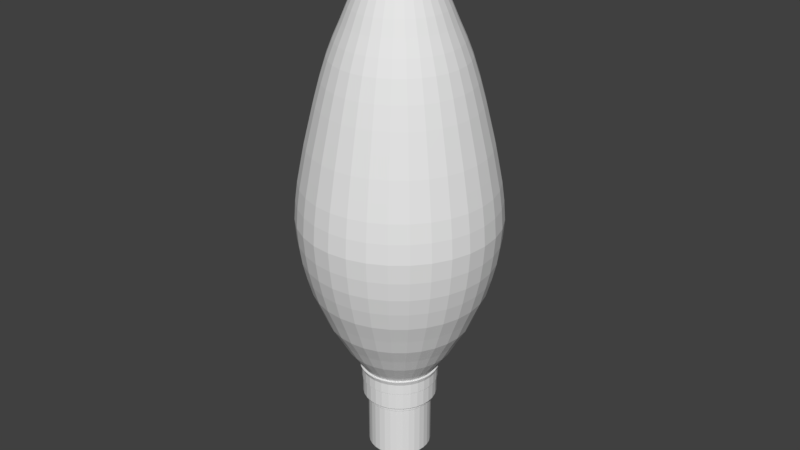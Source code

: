 # Source: light_bulb_pointy_.blend  (saved by Blender 2.79.0; exported with 4.5.12 LTS)
import bpy
from mathutils import Matrix  # noqa: F401  (used for matrix-valued properties, if any)

bpy.ops.wm.read_factory_settings(use_empty=True)
scene = bpy.context.scene
scene.name = 'Scene'

# ---- collections
col_collection_1 = bpy.data.collections.new('Collection 1'); scene.collection.children.link(col_collection_1)

# ---- world
world_world = bpy.data.worlds.new('World'); scene.world = world_world
world_world.color = (0.05088, 0.05088, 0.05088)
world_world.use_sun_shadow = False
world_world.sun_shadow_jitter_overblur = 0.0
world_world.cycles.sampling_method = 'MANUAL'

# ---- meshes
me_filament = bpy.data.meshes.new('Filament')
me_filament.from_pydata([(0.0, -0.3566, 0.0), (-0.9511, -1.048, 0.0), (-0.5878, -2.166, 0.0), (0.5878, -2.166, 0.0), (0.9511, -1.048, 0.0)], [(1, 0), (2, 1), (3, 2), (4, 3), (0, 4)], [])
me_filament.use_remesh_preserve_volume = False
me_filament.use_remesh_preserve_attributes = False
me_filament.use_mirror_vertex_groups = False
me_filament.update()
me_cube = bpy.data.meshes.new('Cube')
me_cube.from_pydata([(-1.0, -0.6682, -2.88), (-1.0, 0.6676, -2.88), (-0.7173, 0.4788, 1.0), (1.0, -0.6682, -2.88), (1.0, 0.6676, -2.88), (0.7173, 0.4788, 1.0), (-1.0, 0.6676, -1.188), (1.0, 0.6676, -1.188), (-0.1699, -0.6137, -0.3451), (-0.1554, -0.5616, 0.1571), (0.1554, -0.5616, 0.1571), (0.1699, -0.6137, -0.3451), (-0.2634, 0.2634, 1.0), (0.2634, 0.2634, 1.0), (-0.2634, -0.2634, 1.0), (0.2634, -0.2634, 1.0), (-0.2634, 0.2634, 3.34), (0.2634, 0.2634, 3.34), (-0.2634, -0.2634, 3.34), (0.2634, -0.2634, 3.34), (-0.5123, 0.5123, 3.34), (0.5123, 0.5123, 3.34), (-0.5123, -0.5123, 3.34), (0.5123, -0.5123, 3.34), (-0.5123, 0.5123, 3.725), (0.5123, 0.5123, 3.725), (-0.5123, -0.5123, 3.725), (0.5123, -0.5123, 3.725), (-1.0, -0.6682, -1.188), (-0.7173, -0.4794, 1.0), (0.7173, -0.4794, 1.0), (1.0, -0.6682, -1.188), (-0.1699, 0.6097, -0.3451), (-0.1554, 0.5577, 0.1571), (0.1554, 0.5577, 0.1571), (0.1699, 0.6097, -0.3451)], [], [(28, 29, 2, 6), (7, 5, 30, 31), (30, 5, 13, 15), (3, 31, 28, 0), (4, 7, 31, 3), (1, 6, 7, 4), (0, 28, 6, 1), (13, 12, 16, 17), (2, 29, 14, 12), (29, 30, 15, 14), (5, 2, 12, 13), (19, 17, 21, 23), (15, 13, 17, 19), (12, 14, 18, 16), (14, 15, 19, 18), (22, 23, 27, 26), (16, 18, 22, 20), (18, 19, 23, 22), (17, 16, 20, 21), (25, 24, 26, 27), (21, 20, 24, 25), (23, 21, 25, 27), (20, 22, 26, 24), (2, 5, 34, 33), (11, 10, 34, 35), (8, 9, 29, 28), (9, 10, 30, 29), (10, 11, 31, 30), (11, 8, 28, 31), (2, 33, 32, 6), (9, 8, 32, 33), (8, 11, 35, 32), (10, 9, 33, 34), (6, 32, 35, 7), (7, 35, 34, 5)])
me_cube.use_remesh_preserve_volume = False
me_cube.use_remesh_preserve_attributes = False
me_cube.use_mirror_vertex_groups = False
me_cube.update()
me_cylinder = bpy.data.meshes.new('Cylinder')
me_cylinder.from_pydata([(0.0, 1.0, 0.7198), (0.0, 1.0, 1.0), (0.1951, 0.9808, 0.7198), (0.1951, 0.9808, 1.0), (0.3827, 0.9239, 0.7198), (0.3827, 0.9239, 1.0), (0.5556, 0.8315, 0.7198), (0.5556, 0.8315, 1.0), (0.7071, 0.7071, 0.7198), (0.7071, 0.7071, 1.0), (0.8315, 0.5556, 0.7198), (0.8315, 0.5556, 1.0), (0.9239, 0.3827, 0.7198), (0.9239, 0.3827, 1.0), (0.9808, 0.1951, 0.7198), (0.9808, 0.1951, 1.0), (1.0, 7.55e-08, 0.7198), (1.0, 7.55e-08, 1.0), (0.9808, -0.1951, 0.7198), (0.9808, -0.1951, 1.0), (0.9239, -0.3827, 0.7198), (0.9239, -0.3827, 1.0), (0.8315, -0.5556, 0.7198), (0.8315, -0.5556, 1.0), (0.7071, -0.7071, 0.7198), (0.7071, -0.7071, 1.0), (0.5556, -0.8315, 0.7198), (0.5556, -0.8315, 1.0), (0.3827, -0.9239, 0.7198), (0.3827, -0.9239, 1.0), (0.1951, -0.9808, 0.7198), (0.1951, -0.9808, 1.0), (-3.258e-07, -1.0, 0.7198), (-3.258e-07, -1.0, 1.0), (-0.1951, -0.9808, 0.7198), (-0.1951, -0.9808, 1.0), (-0.3827, -0.9239, 0.7198), (-0.3827, -0.9239, 1.0), (-0.5556, -0.8315, 0.7198), (-0.5556, -0.8315, 1.0), (-0.7071, -0.7071, 0.7198), (-0.7071, -0.7071, 1.0), (-0.8315, -0.5556, 0.7198), (-0.8315, -0.5556, 1.0), (-0.9239, -0.3827, 0.7198), (-0.9239, -0.3827, 1.0), (-0.9808, -0.1951, 0.7198), (-0.9808, -0.1951, 1.0), (-1.0, 9.656e-07, 0.7198), (-1.0, 9.656e-07, 1.0), (-0.9808, 0.1951, 0.7198), (-0.9808, 0.1951, 1.0), (-0.9239, 0.3827, 0.7198), (-0.9239, 0.3827, 1.0), (-0.8315, 0.5556, 0.7198), (-0.8315, 0.5556, 1.0), (-0.7071, 0.7071, 0.7198), (-0.7071, 0.7071, 1.0), (-0.5556, 0.8315, 0.7198), (-0.5556, 0.8315, 1.0), (-0.3827, 0.9239, 0.7198), (-0.3827, 0.9239, 1.0), (-0.1951, 0.9808, 0.7198), (-0.1951, 0.9808, 1.0), (2.611e-09, 0.978, 0.7198), (0.1908, 0.9592, 0.7198), (0.3743, 0.9036, 0.7198), (0.5434, 0.8132, 0.7198), (0.6916, 0.6916, 0.7198), (0.8132, 0.5434, 0.7198), (0.9036, 0.3743, 0.7198), (0.9592, 0.1908, 0.7198), (0.978, 8.01e-08, 0.7198), (0.9592, -0.1908, 0.7198), (0.9036, -0.3743, 0.7198), (0.8132, -0.5434, 0.7198), (0.6916, -0.6916, 0.7198), (0.5434, -0.8132, 0.7198), (0.3743, -0.9036, 0.7198), (0.1908, -0.9592, 0.7198), (-3.161e-07, -0.978, 0.7198), (-0.1908, -0.9592, 0.7198), (-0.3743, -0.9036, 0.7198), (-0.5434, -0.8132, 0.7198), (-0.6916, -0.6916, 0.7198), (-0.8132, -0.5434, 0.7198), (-0.9036, -0.3743, 0.7198), (-0.9592, -0.1908, 0.7198), (-0.978, 9.506e-07, 0.7198), (-0.9592, 0.1908, 0.7198), (-0.9036, 0.3743, 0.7198), (-0.8132, 0.5434, 0.7198), (-0.6916, 0.6916, 0.7198), (-0.5434, 0.8132, 0.7198), (-0.3743, 0.9036, 0.7198), (-0.1908, 0.9592, 0.7198), (3.094e-08, 0.978, 0.2469), (0.1908, 0.9592, 0.2469), (0.3743, 0.9036, 0.2469), (0.5434, 0.8132, 0.2469), (0.6916, 0.6916, 0.2469), (0.8132, 0.5434, 0.2469), (0.9036, 0.3743, 0.2469), (0.9592, 0.1908, 0.2469), (0.978, 8.01e-08, 0.2469), (0.9592, -0.1908, 0.2469), (0.9036, -0.3743, 0.2469), (0.8132, -0.5434, 0.2469), (0.6916, -0.6916, 0.2469), (0.5434, -0.8132, 0.2469), (0.3743, -0.9036, 0.2469), (0.1908, -0.9592, 0.2469), (-2.877e-07, -0.978, 0.2469), (-0.1908, -0.9592, 0.2469), (-0.3743, -0.9036, 0.2469), (-0.5434, -0.8132, 0.2469), (-0.6916, -0.6916, 0.2469), (-0.8132, -0.5434, 0.2469), (-0.9036, -0.3743, 0.2469), (-0.9592, -0.1908, 0.2469), (-0.978, 9.506e-07, 0.2469), (-0.9592, 0.1908, 0.2469), (-0.9036, 0.3743, 0.2469), (-0.8132, 0.5434, 0.2469), (-0.6916, 0.6916, 0.2469), (-0.5434, 0.8132, 0.2469), (-0.3743, 0.9036, 0.2469), (-0.1908, 0.9592, 0.2469), (3.889e-08, 0.8764, 0.2012), (0.171, 0.8596, 0.2012), (0.3354, 0.8097, 0.2012), (0.4869, 0.7287, 0.2012), (0.6197, 0.6197, 0.2012), (0.7287, 0.4869, 0.2012), (0.8097, 0.3354, 0.2012), (0.8596, 0.171, 0.2012), (0.8764, 1.043e-07, 0.2012), (0.8596, -0.171, 0.2012), (0.8097, -0.3354, 0.2012), (0.7287, -0.4869, 0.2012), (0.6197, -0.6197, 0.2012), (0.4869, -0.7287, 0.2012), (0.3354, -0.8097, 0.2012), (0.171, -0.8596, 0.2012), (-2.467e-07, -0.8764, 0.2012), (-0.171, -0.8596, 0.2012), (-0.3354, -0.8097, 0.2012), (-0.4869, -0.7287, 0.2012), (-0.6197, -0.6197, 0.2012), (-0.7287, -0.4869, 0.2012), (-0.8097, -0.3354, 0.2012), (-0.8596, -0.171, 0.2012), (-0.8764, 8.844e-07, 0.2012), (-0.8596, 0.171, 0.2012), (-0.8097, 0.3354, 0.2012), (-0.7287, 0.4869, 0.2012), (-0.6197, 0.6197, 0.2012), (-0.4869, 0.7287, 0.2012), (-0.3354, 0.8097, 0.2012), (-0.171, 0.8596, 0.2012), (3.889e-08, 0.8764, 0.1066), (0.171, 0.8596, 0.1066), (0.3354, 0.8097, 0.1066), (0.4869, 0.7287, 0.1066), (0.6197, 0.6197, 0.1066), (0.7287, 0.4869, 0.1066), (0.8097, 0.3354, 0.1066), (0.8596, 0.171, 0.1066), (0.8764, 1.043e-07, 0.1066), (0.8596, -0.171, 0.1066), (0.8097, -0.3354, 0.1066), (0.7287, -0.4869, 0.1066), (0.6197, -0.6197, 0.1066), (0.4869, -0.7287, 0.1066), (0.3354, -0.8097, 0.1066), (0.171, -0.8596, 0.1066), (-2.467e-07, -0.8764, 0.1066), (-0.171, -0.8596, 0.1066), (-0.3354, -0.8097, 0.1066), (-0.4869, -0.7287, 0.1066), (-0.6197, -0.6197, 0.1066), (-0.7287, -0.4869, 0.1066), (-0.8097, -0.3354, 0.1066), (-0.8596, -0.171, 0.1066), (-0.8764, 8.844e-07, 0.1066), (-0.8596, 0.171, 0.1066), (-0.8097, 0.3354, 0.1066), (-0.7287, 0.4869, 0.1066), (-0.6197, 0.6197, 0.1066), (-0.4869, 0.7287, 0.1066), (-0.3354, 0.8097, 0.1066), (-0.171, 0.8596, 0.1066), (4.244e-08, 0.8334, 0.07223), (0.1626, 0.8174, 0.07223), (0.3189, 0.77, 0.07223), (0.463, 0.693, 0.07223), (0.5893, 0.5893, 0.07223), (0.693, 0.463, 0.07223), (0.77, 0.3189, 0.07223), (0.8174, 0.1626, 0.07223), (0.8334, 1.155e-07, 0.07223), (0.8174, -0.1626, 0.07223), (0.77, -0.3189, 0.07223), (0.693, -0.463, 0.07223), (0.5893, -0.5893, 0.07223), (0.463, -0.693, 0.07223), (0.3189, -0.77, 0.07223), (0.1626, -0.8174, 0.07223), (-2.291e-07, -0.8334, 0.07223), (-0.1626, -0.8174, 0.07223), (-0.3189, -0.77, 0.07223), (-0.463, -0.693, 0.07223), (-0.5893, -0.5893, 0.07223), (-0.693, -0.463, 0.07223), (-0.77, -0.3189, 0.07223), (-0.8174, -0.1626, 0.07223), (-0.8334, 8.574e-07, 0.07223), (-0.8174, 0.1626, 0.07223), (-0.77, 0.3189, 0.07223), (-0.693, 0.463, 0.07223), (-0.5893, 0.5893, 0.07223), (-0.463, 0.693, 0.07223), (-0.3189, 0.77, 0.07223), (-0.1626, 0.8174, 0.07223), (4.244e-08, 0.8334, -1.338), (0.1626, 0.8174, -1.338), (0.3189, 0.77, -1.338), (0.463, 0.693, -1.338), (0.5893, 0.5893, -1.338), (0.693, 0.463, -1.338), (0.77, 0.3189, -1.338), (0.8174, 0.1626, -1.338), (0.8334, 1.155e-07, -1.338), (0.8174, -0.1626, -1.338), (0.77, -0.3189, -1.338), (0.693, -0.463, -1.338), (0.5893, -0.5893, -1.338), (0.463, -0.693, -1.338), (0.3189, -0.77, -1.338), (0.1626, -0.8174, -1.338), (-2.291e-07, -0.8334, -1.338), (-0.1626, -0.8174, -1.338), (-0.3189, -0.77, -1.338), (-0.463, -0.693, -1.338), (-0.5893, -0.5893, -1.338), (-0.693, -0.463, -1.338), (-0.77, -0.3189, -1.338), (-0.8174, -0.1626, -1.338), (-0.8334, 8.574e-07, -1.338), (-0.8174, 0.1626, -1.338), (-0.77, 0.3189, -1.338), (-0.693, 0.463, -1.338), (-0.5893, 0.5893, -1.338), (-0.463, 0.693, -1.338), (-0.3189, 0.77, -1.338), (-0.1626, 0.8174, -1.338), (5.641e-08, 0.5693, -1.425), (0.1111, 0.5583, -1.425), (0.2179, 0.5259, -1.425), (0.3163, 0.4733, -1.425), (0.4025, 0.4025, -1.425), (0.4733, 0.3163, -1.425), (0.5259, 0.2179, -1.425), (0.5583, 0.1111, -1.425), (0.5693, 1.766e-07, -1.425), (0.5583, -0.1111, -1.425), (0.5259, -0.2179, -1.425), (0.4733, -0.3163, -1.425), (0.4025, -0.4025, -1.425), (0.3163, -0.4733, -1.425), (0.2179, -0.5259, -1.425), (0.1111, -0.5583, -1.425), (-1.291e-07, -0.5693, -1.425), (-0.1111, -0.5583, -1.425), (-0.2179, -0.5259, -1.425), (-0.3163, -0.4733, -1.425), (-0.4025, -0.4025, -1.425), (-0.4733, -0.3163, -1.425), (-0.5259, -0.2179, -1.425), (-0.5583, -0.1111, -1.425), (-0.5693, 6.833e-07, -1.425), (-0.5583, 0.1111, -1.425), (-0.5259, 0.2179, -1.425), (-0.4733, 0.3163, -1.425), (-0.4025, 0.4025, -1.425), (-0.3163, 0.4733, -1.425), (-0.2179, 0.5259, -1.425), (-0.1111, 0.5583, -1.425), (5.93e-08, 0.5259, -1.61), (0.1026, 0.5158, -1.61), (0.2012, 0.4858, -1.61), (0.2922, 0.4372, -1.61), (0.3718, 0.3718, -1.61), (0.4372, 0.2922, -1.61), (0.4858, 0.2012, -1.61), (0.5158, 0.1026, -1.61), (0.5259, 1.879e-07, -1.61), (0.5158, -0.1026, -1.61), (0.4858, -0.2012, -1.61), (0.4372, -0.2922, -1.61), (0.3718, -0.3718, -1.61), (0.2922, -0.4372, -1.61), (0.2012, -0.4858, -1.61), (0.1026, -0.5158, -1.61), (-1.121e-07, -0.5259, -1.61), (-0.1026, -0.5158, -1.61), (-0.2012, -0.4858, -1.61), (-0.2922, -0.4372, -1.61), (-0.3718, -0.3718, -1.61), (-0.4372, -0.2922, -1.61), (-0.4858, -0.2012, -1.61), (-0.5158, -0.1026, -1.61), (-0.5259, 6.559e-07, -1.61), (-0.5158, 0.1026, -1.61), (-0.4858, 0.2012, -1.61), (-0.4372, 0.2922, -1.61), (-0.3718, 0.3718, -1.61), (-0.2922, 0.4372, -1.61), (-0.2012, 0.4858, -1.61), (-0.1026, 0.5158, -1.61), (6.53e-08, 0.4506, -1.759), (0.08792, 0.442, -1.759), (0.1725, 0.4163, -1.759), (0.2504, 0.3747, -1.759), (0.3187, 0.3187, -1.759), (0.3747, 0.2504, -1.759), (0.4163, 0.1725, -1.759), (0.442, 0.08792, -1.759), (0.4506, 2.063e-07, -1.759), (0.442, -0.08792, -1.759), (0.4163, -0.1725, -1.759), (0.3747, -0.2504, -1.759), (0.3187, -0.3187, -1.759), (0.2504, -0.3747, -1.759), (0.1725, -0.4163, -1.759), (0.08792, -0.442, -1.759), (-8.153e-08, -0.4506, -1.759), (-0.08792, -0.442, -1.759), (-0.1725, -0.4163, -1.759), (-0.2504, -0.3747, -1.759), (-0.3187, -0.3187, -1.759), (-0.3747, -0.2504, -1.759), (-0.4163, -0.1725, -1.759), (-0.442, -0.08792, -1.759), (-0.4506, 6.074e-07, -1.759), (-0.442, 0.08792, -1.759), (-0.4163, 0.1725, -1.759), (-0.3747, 0.2504, -1.759), (-0.3187, 0.3187, -1.759), (-0.2504, 0.3747, -1.759), (-0.1725, 0.4163, -1.759), (-0.08791, 0.442, -1.759), (6.988e-08, 0.2422, -1.87), (0.04725, 0.2375, -1.87), (0.09268, 0.2237, -1.87), (0.1345, 0.2014, -1.87), (0.1712, 0.1712, -1.87), (0.2014, 0.1346, -1.87), (0.2237, 0.09268, -1.87), (0.2375, 0.04725, -1.87), (0.2422, 2.578e-07, -1.87), (0.2375, -0.04725, -1.87), (0.2237, -0.09268, -1.87), (0.2014, -0.1345, -1.87), (0.1712, -0.1712, -1.87), (0.1345, -0.2014, -1.87), (0.09268, -0.2237, -1.87), (0.04725, -0.2375, -1.87), (-9.03e-09, -0.2422, -1.87), (-0.04725, -0.2375, -1.87), (-0.09268, -0.2237, -1.87), (-0.1345, -0.2014, -1.87), (-0.1712, -0.1712, -1.87), (-0.2014, -0.1345, -1.87), (-0.2237, -0.09268, -1.87), (-0.2375, -0.04725, -1.87), (-0.2422, 4.733e-07, -1.87), (-0.2375, 0.04725, -1.87), (-0.2237, 0.09268, -1.87), (-0.2014, 0.1346, -1.87), (-0.1712, 0.1712, -1.87), (-0.1345, 0.2014, -1.87), (-0.09268, 0.2237, -1.87), (-0.04725, 0.2375, -1.87), (-0.006397, 1.045, 1.116), (0.1975, 1.025, 1.116), (0.3936, 0.9652, 1.116), (0.5743, 0.8687, 1.116), (0.7326, 0.7387, 1.116), (0.8626, 0.5803, 1.116), (0.9592, 0.3996, 1.116), (1.019, 0.2035, 1.116), (1.039, -0.0003586, 1.116), (1.019, -0.2043, 1.116), (0.9592, -0.4003, 1.116), (0.8626, -0.581, 1.116), (0.7326, -0.7394, 1.116), (0.5743, -0.8694, 1.116), (0.3936, -0.966, 1.116), (0.1975, -1.025, 1.116), (-0.006398, -1.046, 1.116), (-0.2103, -1.025, 1.116), (-0.4064, -0.966, 1.116), (-0.5871, -0.8694, 1.116), (-0.7454, -0.7394, 1.116), (-0.8754, -0.581, 1.116), (-0.972, -0.4003, 1.116), (-1.031, -0.2043, 1.116), (-1.052, -0.0003576, 1.116), (-1.031, 0.2035, 1.116), (-0.972, 0.3996, 1.116), (-0.8754, 0.5803, 1.116), (-0.7454, 0.7387, 1.116), (-0.5871, 0.8687, 1.116), (-0.4064, 0.9652, 1.116), (-0.2103, 1.025, 1.116)], [], [(0, 1, 3, 2), (2, 3, 5, 4), (4, 5, 7, 6), (6, 7, 9, 8), (8, 9, 11, 10), (10, 11, 13, 12), (12, 13, 15, 14), (14, 15, 17, 16), (16, 17, 19, 18), (18, 19, 21, 20), (20, 21, 23, 22), (22, 23, 25, 24), (24, 25, 27, 26), (26, 27, 29, 28), (28, 29, 31, 30), (30, 31, 33, 32), (32, 33, 35, 34), (34, 35, 37, 36), (36, 37, 39, 38), (38, 39, 41, 40), (40, 41, 43, 42), (42, 43, 45, 44), (44, 45, 47, 46), (46, 47, 49, 48), (48, 49, 51, 50), (50, 51, 53, 52), (52, 53, 55, 54), (54, 55, 57, 56), (56, 57, 59, 58), (58, 59, 61, 60), (57, 55, 411, 412), (60, 61, 63, 62), (62, 63, 1, 0), (10, 12, 70, 69), (78, 79, 111, 110), (28, 30, 79, 78), (46, 48, 88, 87), (2, 4, 66, 65), (20, 22, 75, 74), (38, 40, 84, 83), (56, 58, 93, 92), (12, 14, 71, 70), (30, 32, 80, 79), (48, 50, 89, 88), (4, 6, 67, 66), (22, 24, 76, 75), (40, 42, 85, 84), (58, 60, 94, 93), (14, 16, 72, 71), (32, 34, 81, 80), (50, 52, 90, 89), (6, 8, 68, 67), (24, 26, 77, 76), (42, 44, 86, 85), (60, 62, 95, 94), (16, 18, 73, 72), (34, 36, 82, 81), (52, 54, 91, 90), (8, 10, 69, 68), (26, 28, 78, 77), (44, 46, 87, 86), (0, 2, 65, 64), (62, 0, 64, 95), (18, 20, 74, 73), (36, 38, 83, 82), (54, 56, 92, 91), (113, 114, 146, 145), (65, 66, 98, 97), (92, 93, 125, 124), (79, 80, 112, 111), (66, 67, 99, 98), (93, 94, 126, 125), (80, 81, 113, 112), (67, 68, 100, 99), (94, 95, 127, 126), (81, 82, 114, 113), (68, 69, 101, 100), (95, 64, 96, 127), (82, 83, 115, 114), (69, 70, 102, 101), (83, 84, 116, 115), (70, 71, 103, 102), (84, 85, 117, 116), (71, 72, 104, 103), (85, 86, 118, 117), (72, 73, 105, 104), (86, 87, 119, 118), (73, 74, 106, 105), (87, 88, 120, 119), (74, 75, 107, 106), (88, 89, 121, 120), (75, 76, 108, 107), (89, 90, 122, 121), (76, 77, 109, 108), (90, 91, 123, 122), (77, 78, 110, 109), (64, 65, 97, 96), (91, 92, 124, 123), (148, 149, 181, 180), (100, 101, 133, 132), (127, 96, 128, 159), (114, 115, 147, 146), (101, 102, 134, 133), (115, 116, 148, 147), (102, 103, 135, 134), (116, 117, 149, 148), (103, 104, 136, 135), (117, 118, 150, 149), (104, 105, 137, 136), (118, 119, 151, 150), (105, 106, 138, 137), (119, 120, 152, 151), (106, 107, 139, 138), (120, 121, 153, 152), (107, 108, 140, 139), (121, 122, 154, 153), (108, 109, 141, 140), (122, 123, 155, 154), (109, 110, 142, 141), (96, 97, 129, 128), (123, 124, 156, 155), (110, 111, 143, 142), (97, 98, 130, 129), (124, 125, 157, 156), (111, 112, 144, 143), (98, 99, 131, 130), (125, 126, 158, 157), (112, 113, 145, 144), (99, 100, 132, 131), (126, 127, 159, 158), (183, 184, 216, 215), (135, 136, 168, 167), (149, 150, 182, 181), (136, 137, 169, 168), (150, 151, 183, 182), (137, 138, 170, 169), (151, 152, 184, 183), (138, 139, 171, 170), (152, 153, 185, 184), (139, 140, 172, 171), (153, 154, 186, 185), (140, 141, 173, 172), (154, 155, 187, 186), (141, 142, 174, 173), (128, 129, 161, 160), (155, 156, 188, 187), (142, 143, 175, 174), (129, 130, 162, 161), (156, 157, 189, 188), (143, 144, 176, 175), (130, 131, 163, 162), (157, 158, 190, 189), (144, 145, 177, 176), (131, 132, 164, 163), (158, 159, 191, 190), (145, 146, 178, 177), (132, 133, 165, 164), (159, 128, 160, 191), (146, 147, 179, 178), (133, 134, 166, 165), (147, 148, 180, 179), (134, 135, 167, 166), (218, 219, 251, 250), (170, 171, 203, 202), (184, 185, 217, 216), (171, 172, 204, 203), (185, 186, 218, 217), (172, 173, 205, 204), (186, 187, 219, 218), (173, 174, 206, 205), (160, 161, 193, 192), (187, 188, 220, 219), (174, 175, 207, 206), (161, 162, 194, 193), (188, 189, 221, 220), (175, 176, 208, 207), (162, 163, 195, 194), (189, 190, 222, 221), (176, 177, 209, 208), (163, 164, 196, 195), (190, 191, 223, 222), (177, 178, 210, 209), (164, 165, 197, 196), (191, 160, 192, 223), (178, 179, 211, 210), (165, 166, 198, 197), (179, 180, 212, 211), (166, 167, 199, 198), (180, 181, 213, 212), (167, 168, 200, 199), (181, 182, 214, 213), (168, 169, 201, 200), (182, 183, 215, 214), (169, 170, 202, 201), (226, 227, 259, 258), (205, 206, 238, 237), (192, 193, 225, 224), (219, 220, 252, 251), (206, 207, 239, 238), (193, 194, 226, 225), (220, 221, 253, 252), (207, 208, 240, 239), (194, 195, 227, 226), (221, 222, 254, 253), (208, 209, 241, 240), (195, 196, 228, 227), (222, 223, 255, 254), (209, 210, 242, 241), (196, 197, 229, 228), (223, 192, 224, 255), (210, 211, 243, 242), (197, 198, 230, 229), (211, 212, 244, 243), (198, 199, 231, 230), (212, 213, 245, 244), (199, 200, 232, 231), (213, 214, 246, 245), (200, 201, 233, 232), (214, 215, 247, 246), (201, 202, 234, 233), (215, 216, 248, 247), (202, 203, 235, 234), (216, 217, 249, 248), (203, 204, 236, 235), (217, 218, 250, 249), (204, 205, 237, 236), (261, 262, 294, 293), (253, 254, 286, 285), (240, 241, 273, 272), (227, 228, 260, 259), (254, 255, 287, 286), (241, 242, 274, 273), (228, 229, 261, 260), (255, 224, 256, 287), (242, 243, 275, 274), (229, 230, 262, 261), (243, 244, 276, 275), (230, 231, 263, 262), (244, 245, 277, 276), (231, 232, 264, 263), (245, 246, 278, 277), (232, 233, 265, 264), (246, 247, 279, 278), (233, 234, 266, 265), (247, 248, 280, 279), (234, 235, 267, 266), (248, 249, 281, 280), (235, 236, 268, 267), (249, 250, 282, 281), (236, 237, 269, 268), (250, 251, 283, 282), (237, 238, 270, 269), (224, 225, 257, 256), (251, 252, 284, 283), (238, 239, 271, 270), (225, 226, 258, 257), (252, 253, 285, 284), (239, 240, 272, 271), (296, 297, 329, 328), (275, 276, 308, 307), (262, 263, 295, 294), (276, 277, 309, 308), (263, 264, 296, 295), (277, 278, 310, 309), (264, 265, 297, 296), (278, 279, 311, 310), (265, 266, 298, 297), (279, 280, 312, 311), (266, 267, 299, 298), (280, 281, 313, 312), (267, 268, 300, 299), (281, 282, 314, 313), (268, 269, 301, 300), (282, 283, 315, 314), (269, 270, 302, 301), (256, 257, 289, 288), (283, 284, 316, 315), (270, 271, 303, 302), (257, 258, 290, 289), (284, 285, 317, 316), (271, 272, 304, 303), (258, 259, 291, 290), (285, 286, 318, 317), (272, 273, 305, 304), (259, 260, 292, 291), (286, 287, 319, 318), (273, 274, 306, 305), (260, 261, 293, 292), (287, 256, 288, 319), (274, 275, 307, 306), (331, 332, 364, 363), (310, 311, 343, 342), (297, 298, 330, 329), (311, 312, 344, 343), (298, 299, 331, 330), (312, 313, 345, 344), (299, 300, 332, 331), (313, 314, 346, 345), (300, 301, 333, 332), (314, 315, 347, 346), (301, 302, 334, 333), (288, 289, 321, 320), (315, 316, 348, 347), (302, 303, 335, 334), (289, 290, 322, 321), (316, 317, 349, 348), (303, 304, 336, 335), (290, 291, 323, 322), (317, 318, 350, 349), (304, 305, 337, 336), (291, 292, 324, 323), (318, 319, 351, 350), (305, 306, 338, 337), (292, 293, 325, 324), (319, 288, 320, 351), (306, 307, 339, 338), (293, 294, 326, 325), (307, 308, 340, 339), (294, 295, 327, 326), (308, 309, 341, 340), (295, 296, 328, 327), (309, 310, 342, 341), (352, 353, 354, 355, 356, 357, 358, 359, 360, 361, 362, 363, 364, 365, 366, 367, 368, 369, 370, 371, 372, 373, 374, 375, 376, 377, 378, 379, 380, 381, 382, 383), (345, 346, 378, 377), (332, 333, 365, 364), (346, 347, 379, 378), (333, 334, 366, 365), (320, 321, 353, 352), (347, 348, 380, 379), (334, 335, 367, 366), (321, 322, 354, 353), (348, 349, 381, 380), (335, 336, 368, 367), (322, 323, 355, 354), (349, 350, 382, 381), (336, 337, 369, 368), (323, 324, 356, 355), (350, 351, 383, 382), (337, 338, 370, 369), (324, 325, 357, 356), (351, 320, 352, 383), (338, 339, 371, 370), (325, 326, 358, 357), (339, 340, 372, 371), (326, 327, 359, 358), (340, 341, 373, 372), (327, 328, 360, 359), (341, 342, 374, 373), (328, 329, 361, 360), (342, 343, 375, 374), (329, 330, 362, 361), (343, 344, 376, 375), (330, 331, 363, 362), (344, 345, 377, 376), (385, 384, 415, 414, 413, 412, 411, 410, 409, 408, 407, 406, 405, 404, 403, 402, 401, 400, 399, 398, 397, 396, 395, 394, 393, 392, 391, 390, 389, 388, 387, 386), (13, 11, 389, 390), (31, 29, 398, 399), (49, 47, 407, 408), (5, 3, 385, 386), (23, 21, 394, 395), (41, 39, 403, 404), (59, 57, 412, 413), (15, 13, 390, 391), (33, 31, 399, 400), (51, 49, 408, 409), (7, 5, 386, 387), (25, 23, 395, 396), (43, 41, 404, 405), (61, 59, 413, 414), (17, 15, 391, 392), (35, 33, 400, 401), (53, 51, 409, 410), (9, 7, 387, 388), (27, 25, 396, 397), (45, 43, 405, 406), (63, 61, 414, 415), (19, 17, 392, 393), (37, 35, 401, 402), (55, 53, 410, 411), (11, 9, 388, 389), (29, 27, 397, 398), (47, 45, 406, 407), (3, 1, 384, 385), (1, 63, 415, 384), (21, 19, 393, 394), (39, 37, 402, 403)])
me_cylinder.use_remesh_preserve_volume = False
me_cylinder.use_remesh_preserve_attributes = False
me_cylinder.use_mirror_vertex_groups = False
me_cylinder.update()
me_sphere = bpy.data.meshes.new('Sphere')
me_sphere.from_pydata([(2.366e-08, 0.724, 1.378), (0.1412, 0.7101, 1.378), (0.277, 0.6689, 1.378), (-2.064e-08, 0.922, 0.5556), (-2.177e-09, 0.9559, 0.3827), (0.0, 0.9808, 0.1951), (6.275e-10, 0.9952, 7.55e-08), (0.0, 0.9808, -0.1951), (0.1049, 0.5274, -1.411), (0.4022, 0.602, 1.378), (0.5119, 0.5119, 1.378), (0.602, 0.4022, 1.378), (0.6689, 0.277, 1.378), (0.1799, 0.9043, 0.5556), (0.1865, 0.9375, 0.3827), (0.1913, 0.9619, 0.1951), (0.1942, 0.9761, 7.55e-08), (0.1913, 0.9619, -0.1951), (0.1862, 0.936, -0.3827), (0.1784, 0.8969, -0.5556), (0.1209, 0.6079, -1.26), (0.2372, 0.5726, -1.26), (0.3443, 0.5153, -1.26), (0.4383, 0.4383, -1.26), (0.7101, 0.1412, 1.378), (0.724, -3.249e-07, 1.378), (0.7101, -0.1412, 1.378), (0.6689, -0.277, 1.378), (0.3528, 0.8518, 0.5556), (0.3658, 0.8831, 0.3827), (0.3753, 0.9061, 0.1951), (0.3808, 0.9194, 7.55e-08), (0.3753, 0.9061, -0.1951), (0.3652, 0.8817, -0.3827), (0.35, 0.8449, -0.5556), (0.5153, 0.3443, -1.26), (0.5726, 0.2372, -1.26), (0.6079, 0.1209, -1.26), (0.6198, -3.111e-07, -1.26), (0.602, -0.4022, 1.378), (0.5119, -0.5119, 1.378), (0.4022, -0.602, 1.378), (0.277, -0.6689, 1.378), (0.5122, 0.7666, 0.5556), (0.5311, 0.7948, 0.3827), (0.5449, 0.8155, 0.1951), (0.5529, 0.8275, 7.55e-08), (0.5449, 0.8155, -0.1951), (0.5302, 0.7935, -0.3827), (0.5081, 0.7604, -0.5556), (0.6079, -0.1209, -1.26), (0.5726, -0.2372, -1.26), (0.5153, -0.3443, -1.26), (0.4383, -0.4383, -1.26), (0.1412, -0.7101, 1.378), (-5.074e-08, -0.724, 1.378), (-0.1412, -0.7101, 1.378), (-0.277, -0.6689, 1.378), (0.6519, 0.6519, 0.5556), (0.6759, 0.6759, 0.3827), (0.6935, 0.6935, 0.1951), (0.7037, 0.7037, 7.55e-08), (0.6935, 0.6935, -0.1951), (0.6748, 0.6748, -0.3827), (0.6466, 0.6466, -0.5556), (0.3443, -0.5153, -1.26), (0.2372, -0.5726, -1.26), (0.1209, -0.6079, -1.26), (-1.876e-08, -0.6198, -1.26), (-0.4022, -0.602, 1.378), (-0.5119, -0.5119, 1.378), (-0.602, -0.4022, 1.378), (-0.6689, -0.277, 1.378), (0.7666, 0.5122, 0.5556), (0.7948, 0.5311, 0.3827), (0.8155, 0.5449, 0.1951), (0.8275, 0.5529, 7.55e-08), (0.8155, 0.5449, -0.1951), (0.7935, 0.5302, -0.3827), (0.7604, 0.5081, -0.5556), (-0.1209, -0.6079, -1.26), (-0.2372, -0.5726, -1.26), (-0.3443, -0.5153, -1.26), (-0.4383, -0.4383, -1.26), (-0.7101, -0.1412, 1.378), (-0.724, -1.562e-07, 1.378), (-0.7101, 0.1412, 1.378), (-0.6689, 0.277, 1.378), (0.8518, 0.3528, 0.5556), (0.8831, 0.3658, 0.3827), (0.9061, 0.3753, 0.1951), (0.9194, 0.3808, 7.55e-08), (0.9061, 0.3753, -0.1951), (0.8817, 0.3652, -0.3827), (0.8449, 0.35, -0.5556), (-0.5153, -0.3443, -1.26), (-0.5726, -0.2372, -1.26), (-0.6079, -0.1209, -1.26), (-0.6198, -1.667e-07, -1.26), (-0.602, 0.4022, 1.378), (-0.5119, 0.5119, 1.378), (-0.4022, 0.602, 1.378), (-0.277, 0.6689, 1.378), (0.9043, 0.1799, 0.5556), (0.9375, 0.1865, 0.3827), (0.9619, 0.1913, 0.1951), (0.9761, 0.1942, 7.55e-08), (0.9619, 0.1913, -0.1951), (0.936, 0.1862, -0.3827), (0.8969, 0.1784, -0.5556), (-0.6079, 0.1209, -1.26), (-0.5726, 0.2372, -1.26), (-0.5153, 0.3443, -1.26), (-0.4383, 0.4383, -1.26), (-0.1412, 0.7101, 1.378), (-0.1527, 0.7678, 1.162), (-0.2996, 0.7233, 1.162), (-0.4349, 0.6509, 1.162), (0.922, -3.461e-07, 0.5556), (0.9559, -2.746e-07, 0.3827), (0.9808, -3.937e-07, 0.1951), (0.9952, -3.783e-07, 7.55e-08), (0.9808, -3.937e-07, -0.1951), (0.9544, -2.278e-07, -0.3827), (0.9145, -3.412e-07, -0.5556), (-0.3443, 0.5153, -1.26), (-0.2372, 0.5726, -1.26), (-0.1209, 0.6079, -1.26), (2.478e-07, 0.6198, -1.26), (-0.5536, 0.5536, 1.162), (-0.6509, 0.4349, 1.162), (-0.7233, 0.2996, 1.162), (-0.7678, 0.1527, 1.162), (0.9043, -0.1799, 0.5556), (0.9375, -0.1865, 0.3827), (0.9619, -0.1913, 0.1951), (0.9761, -0.1942, 7.55e-08), (0.9619, -0.1913, -0.1951), (0.936, -0.1862, -0.3827), (0.8969, -0.1784, -0.5556), (2.605e-07, 0.718, -1.091), (-0.1401, 0.7042, -1.091), (-0.2748, 0.6633, -1.091), (-0.3989, 0.597, -1.091), (-0.7829, -1.489e-07, 1.162), (-0.7678, -0.1527, 1.162), (-0.7233, -0.2996, 1.162), (-0.6509, -0.4349, 1.162), (0.8518, -0.3528, 0.5556), (0.8831, -0.3658, 0.3827), (0.9061, -0.3753, 0.1951), (0.9194, -0.3808, 7.55e-08), (0.9061, -0.3753, -0.1951), (0.8817, -0.3652, -0.3827), (0.8449, -0.35, -0.5556), (-0.5077, 0.5077, -1.091), (-0.597, 0.3989, -1.091), (-0.6633, 0.2748, -1.091), (-0.7042, 0.1401, -1.091), (-0.5536, -0.5536, 1.162), (-0.4349, -0.6509, 1.162), (-0.2996, -0.7233, 1.162), (-0.1527, -0.7678, 1.162), (0.7666, -0.5122, 0.5556), (0.7948, -0.5311, 0.3827), (0.8155, -0.5449, 0.1951), (0.8275, -0.5529, 7.55e-08), (0.8155, -0.5449, -0.1951), (0.7935, -0.5302, -0.3827), (0.7604, -0.5081, -0.5556), (-0.718, -1.563e-07, -1.091), (-0.7042, -0.1401, -1.091), (-0.6633, -0.2748, -1.091), (-0.597, -0.3989, -1.091), (-6.817e-08, -0.7829, 1.162), (0.1527, -0.7678, 1.162), (0.2996, -0.7233, 1.162), (0.4349, -0.6509, 1.162), (0.6519, -0.6519, 0.5556), (0.6759, -0.6759, 0.3827), (0.6935, -0.6935, 0.1951), (0.7037, -0.7037, 7.55e-08), (0.6935, -0.6935, -0.1951), (0.6748, -0.6748, -0.3827), (0.6466, -0.6466, -0.5556), (-0.5077, -0.5077, -1.091), (-0.3989, -0.597, -1.091), (-0.2748, -0.6633, -1.091), (-0.1401, -0.7042, -1.091), (0.5536, -0.5536, 1.162), (0.6509, -0.4349, 1.162), (0.7233, -0.2996, 1.162), (0.7678, -0.1527, 1.162), (0.5122, -0.7666, 0.5556), (0.5311, -0.7948, 0.3827), (0.5449, -0.8155, 0.1951), (0.5529, -0.8275, 7.55e-08), (0.5449, -0.8155, -0.1951), (0.5302, -0.7935, -0.3827), (0.5081, -0.7604, -0.5556), (-4.831e-08, -0.718, -1.091), (0.1401, -0.7042, -1.091), (0.2748, -0.6633, -1.091), (0.3989, -0.597, -1.091), (0.5077, -0.5077, -1.091), (0.7829, -3.313e-07, 1.162), (0.7678, 0.1527, 1.162), (0.7233, 0.2996, 1.162), (0.6509, 0.4349, 1.162), (0.3528, -0.8518, 0.5556), (0.3658, -0.8831, 0.3827), (0.3753, -0.9061, 0.1951), (0.3808, -0.9194, 7.55e-08), (0.3753, -0.9061, -0.1951), (0.3652, -0.8817, -0.3827), (0.35, -0.8449, -0.5556), (0.597, -0.3989, -1.091), (0.6633, -0.2748, -1.091), (0.7042, -0.1401, -1.091), (0.718, -3.236e-07, -1.091), (0.5536, 0.5536, 1.162), (0.4349, 0.6509, 1.162), (0.2996, 0.7233, 1.162), (0.1527, 0.7678, 1.162), (0.1799, -0.9043, 0.5556), (0.1865, -0.9375, 0.3827), (0.1913, -0.9619, 0.1951), (0.1942, -0.9761, 7.55e-08), (0.1913, -0.9619, -0.1951), (0.1862, -0.936, -0.3827), (0.1784, -0.8969, -0.5556), (0.7042, 0.1401, -1.091), (0.6633, 0.2748, -1.091), (0.597, 0.3989, -1.091), (0.5077, 0.5077, -1.091), (1.228e-08, 0.7829, 1.162), (1.356e-09, 0.8315, 0.9637), (0.1622, 0.8155, 0.9637), (0.3182, 0.7682, 0.9637), (-1.154e-07, -0.922, 0.5556), (6.359e-08, -0.9559, 0.3827), (-8.544e-08, -0.9808, 0.1951), (-9.924e-08, -0.9952, 7.55e-08), (-8.544e-08, -0.9808, -0.1951), (6.353e-08, -0.9544, -0.3827), (-1.138e-07, -0.9145, -0.5556), (0.3989, 0.597, -1.091), (0.2748, 0.6633, -1.091), (0.1401, 0.7042, -1.091), (0.1529, 0.7687, -0.928), (0.462, 0.6914, 0.9637), (0.588, 0.588, 0.9637), (0.6914, 0.462, 0.9637), (0.7682, 0.3182, 0.9637), (-0.1799, -0.9043, 0.5556), (-0.1865, -0.9375, 0.3827), (-0.1913, -0.9619, 0.1951), (-0.1942, -0.9761, 7.55e-08), (-0.1913, -0.9619, -0.1951), (-0.1862, -0.936, -0.3827), (-0.1784, -0.8969, -0.5556), (0.2999, 0.7241, -0.928), (0.4354, 0.6516, -0.928), (0.5542, 0.5542, -0.928), (0.6516, 0.4354, -0.928), (0.8155, 0.1622, 0.9637), (0.8315, -3.382e-07, 0.9637), (0.8155, -0.1622, 0.9637), (0.7682, -0.3182, 0.9637), (-0.3528, -0.8518, 0.5556), (-0.3658, -0.8831, 0.3827), (-0.3753, -0.9061, 0.1951), (-0.3808, -0.9194, 7.55e-08), (-0.3753, -0.9061, -0.1951), (-0.3652, -0.8817, -0.3827), (-0.35, -0.8449, -0.5556), (0.7241, 0.2999, -0.928), (0.7687, 0.1529, -0.928), (0.7837, -3.298e-07, -0.928), (0.7687, -0.1529, -0.928), (0.6914, -0.462, 0.9637), (0.588, -0.588, 0.9637), (0.462, -0.6914, 0.9637), (0.3182, -0.7682, 0.9637), (-0.5122, -0.7666, 0.5556), (-0.5311, -0.7948, 0.3827), (-0.5449, -0.8155, 0.1951), (-0.5529, -0.8275, 7.55e-08), (-0.5449, -0.8155, -0.1951), (-0.5302, -0.7935, -0.3827), (-0.5081, -0.7604, -0.5556), (0.7241, -0.2999, -0.928), (0.6516, -0.4354, -0.928), (0.5542, -0.5542, -0.928), (0.4354, -0.6516, -0.928), (0.1622, -0.8155, 0.9637), (-8.409e-08, -0.8315, 0.9637), (-0.1622, -0.8155, 0.9637), (-0.3182, -0.7682, 0.9637), (-0.462, -0.6914, 0.9637), (-0.6519, -0.6519, 0.5556), (-0.6759, -0.6759, 0.3827), (-0.6935, -0.6935, 0.1951), (-0.7037, -0.7037, 7.55e-08), (-0.6935, -0.6935, -0.1951), (-0.6748, -0.6748, -0.3827), (-0.6466, -0.6466, -0.5556), (0.2999, -0.7241, -0.928), (0.1529, -0.7687, -0.928), (-6.946e-08, -0.7837, -0.928), (-0.1529, -0.7687, -0.928), (-0.588, -0.588, 0.9637), (-0.6914, -0.462, 0.9637), (-0.7682, -0.3182, 0.9637), (-0.8155, -0.1622, 0.9637), (-0.7666, -0.5122, 0.5556), (-0.7948, -0.5311, 0.3827), (-0.8155, -0.5449, 0.1951), (-0.8275, -0.5529, 7.55e-08), (-0.8155, -0.5449, -0.1951), (-0.7935, -0.5302, -0.3827), (-0.7604, -0.5081, -0.5556), (-0.2999, -0.7241, -0.928), (-0.4354, -0.6516, -0.928), (-0.5542, -0.5542, -0.928), (-0.6516, -0.4354, -0.928), (-0.8315, -1.444e-07, 0.9637), (-0.8155, 0.1622, 0.9637), (-0.7682, 0.3182, 0.9637), (-0.6914, 0.462, 0.9637), (-0.8518, -0.3528, 0.5556), (-0.8831, -0.3658, 0.3827), (-0.9061, -0.3753, 0.1951), (-0.9194, -0.3808, 7.55e-08), (-0.9061, -0.3753, -0.1951), (-0.8817, -0.3652, -0.3827), (-0.8449, -0.35, -0.5556), (-0.7241, -0.2999, -0.928), (-0.7687, -0.1529, -0.928), (-0.7837, -1.472e-07, -0.928), (-0.7687, 0.1529, -0.928), (-0.588, 0.588, 0.9637), (-0.462, 0.6914, 0.9637), (-0.3182, 0.7682, 0.9637), (-0.1622, 0.8155, 0.9637), (-0.9043, -0.1799, 0.5556), (-0.9375, -0.1865, 0.3827), (-0.9619, -0.1913, 0.1951), (-0.9761, -0.1942, 7.55e-08), (-0.9619, -0.1913, -0.1951), (-0.936, -0.1862, -0.3827), (-0.8969, -0.1784, -0.5556), (-0.7241, 0.2999, -0.928), (-0.6516, 0.4354, -0.928), (-0.5542, 0.5542, -0.928), (-0.4354, 0.6516, -0.928), (-0.1719, 0.864, 0.7596), (-0.3371, 0.8139, 0.7596), (-0.4894, 0.7325, 0.7596), (-0.6229, 0.6229, 0.7596), (-0.922, -1.313e-07, 0.5556), (-0.9559, -3.208e-07, 0.3827), (-0.9808, -9.567e-08, 0.1951), (-0.9952, -1.41e-07, 7.55e-08), (-0.9808, -9.567e-08, -0.1951), (-0.9544, -3.201e-07, -0.3827), (-0.9145, -1.282e-07, -0.5556), (-0.2999, 0.7241, -0.928), (-0.1529, 0.7687, -0.928), (2.676e-07, 0.7837, -0.928), (2.737e-07, 0.8622, -0.7418), (-0.7325, 0.4894, 0.7596), (-0.8139, 0.3371, 0.7596), (-0.864, 0.1719, 0.7596), (-0.8809, -1.381e-07, 0.7596), (-0.9043, 0.1799, 0.5556), (-0.9375, 0.1865, 0.3827), (-0.9619, 0.1913, 0.1951), (-0.9761, 0.1942, 7.55e-08), (-0.9619, 0.1913, -0.1951), (-0.936, 0.1862, -0.3827), (-0.8969, 0.1784, -0.5556), (-0.1682, 0.8456, -0.7418), (-0.3299, 0.7965, -0.7418), (-0.479, 0.7169, -0.7418), (-0.6097, 0.6097, -0.7418), (-0.864, -0.1719, 0.7596), (-0.8139, -0.3371, 0.7596), (-0.7325, -0.4894, 0.7596), (-0.6229, -0.6229, 0.7596), (-0.8518, 0.3528, 0.5556), (-0.8831, 0.3658, 0.3827), (-0.9061, 0.3753, 0.1951), (-0.9194, 0.3808, 7.55e-08), (-0.9061, 0.3753, -0.1951), (-0.8817, 0.3652, -0.3827), (-0.8449, 0.35, -0.5556), (-0.7169, 0.479, -0.7418), (-0.7965, 0.3299, -0.7418), (-0.8456, 0.1682, -0.7418), (-0.8622, -1.366e-07, -0.7418), (-0.4894, -0.7325, 0.7596), (-0.3371, -0.8139, 0.7596), (-0.1719, -0.864, 0.7596), (-1.018e-07, -0.8809, 0.7596), (-0.7666, 0.5122, 0.5556), (-0.7948, 0.5311, 0.3827), (-0.8155, 0.5449, 0.1951), (-0.8275, 0.5529, 7.55e-08), (-0.8155, 0.5449, -0.1951), (-0.7935, 0.5302, -0.3827), (-0.7604, 0.5081, -0.5556), (-0.8456, -0.1682, -0.7418), (-0.7965, -0.3299, -0.7418), (-0.7169, -0.479, -0.7418), (-0.6097, -0.6097, -0.7418), (0.1719, -0.864, 0.7596), (0.3371, -0.8139, 0.7596), (0.4894, -0.7325, 0.7596), (0.6229, -0.6229, 0.7596), (-0.6519, 0.6519, 0.5556), (-0.6759, 0.6759, 0.3827), (-0.6935, 0.6935, 0.1951), (-0.7037, 0.7037, 7.55e-08), (-0.6935, 0.6935, -0.1951), (-0.6748, 0.6748, -0.3827), (-0.6466, 0.6466, -0.5556), (-0.479, -0.7169, -0.7418), (-0.3299, -0.7965, -0.7418), (-0.1682, -0.8456, -0.7418), (-9.713e-08, -0.8622, -0.7418), (0.7325, -0.4894, 0.7596), (0.8139, -0.3371, 0.7596), (0.864, -0.1719, 0.7596), (0.8809, -3.434e-07, 0.7596), (-0.5122, 0.7666, 0.5556), (-0.5311, 0.7948, 0.3827), (-0.5449, 0.8155, 0.1951), (-0.5529, 0.8275, 7.55e-08), (-0.5449, 0.8155, -0.1951), (-0.5302, 0.7935, -0.3827), (-0.5081, 0.7604, -0.5556), (0.1682, -0.8456, -0.7418), (0.3299, -0.7965, -0.7418), (0.479, -0.7169, -0.7418), (0.6097, -0.6097, -0.7418), (0.864, 0.1719, 0.7596), (0.8139, 0.3371, 0.7596), (0.7325, 0.4894, 0.7596), (0.6229, 0.6229, 0.7596), (-0.3528, 0.8518, 0.5556), (-0.3658, 0.8831, 0.3827), (-0.3753, 0.9061, 0.1951), (-0.3808, 0.9194, 7.55e-08), (-0.3753, 0.9061, -0.1951), (-0.3652, 0.8817, -0.3827), (-0.35, 0.8449, -0.5556), (0.7169, -0.479, -0.7418), (0.7965, -0.3299, -0.7418), (0.8456, -0.1682, -0.7418), (0.8622, -3.375e-07, -0.7418), (0.4894, 0.7325, 0.7596), (0.3371, 0.8139, 0.7596), (0.1719, 0.864, 0.7596), (-1.129e-08, 0.8809, 0.7596), (-0.1799, 0.9043, 0.5556), (-0.1865, 0.9375, 0.3827), (-0.1913, 0.9619, 0.1951), (-0.1942, 0.9761, 7.55e-08), (-0.1913, 0.9619, -0.1951), (-0.1862, 0.936, -0.3827), (-0.1784, 0.8969, -0.5556), (0.8456, 0.1682, -0.7418), (0.7965, 0.3299, -0.7418), (0.7169, 0.479, -0.7418), (0.6097, 0.6097, -0.7418), (6.353e-08, 0.9544, -0.3827), (2.795e-07, 0.9145, -0.5556), (0.479, 0.7169, -0.7418), (0.3299, 0.7965, -0.7418), (0.1682, 0.8456, -0.7418), (3.803e-08, 0.6578, 1.588), (0.1283, 0.6451, 1.588), (0.2517, 0.6077, 1.588), (0.3654, 0.5469, 1.588), (0.4651, 0.4651, 1.588), (0.5469, 0.3654, 1.588), (0.6077, 0.2517, 1.588), (0.6451, 0.1283, 1.588), (0.6578, -3.165e-07, 1.588), (0.6451, -0.1283, 1.588), (0.6077, -0.2517, 1.588), (0.5469, -0.3654, 1.588), (0.4651, -0.4651, 1.588), (0.3654, -0.5469, 1.588), (0.2517, -0.6077, 1.588), (0.1283, -0.6451, 1.588), (-2.956e-08, -0.6578, 1.588), (-0.1283, -0.6451, 1.588), (-0.2517, -0.6077, 1.588), (-0.3654, -0.5469, 1.588), (-0.4651, -0.4651, 1.588), (-0.5469, -0.3654, 1.588), (-0.6077, -0.2517, 1.588), (-0.6451, -0.1283, 1.588), (-0.6578, -1.633e-07, 1.588), (-0.6451, 0.1283, 1.588), (-0.6077, 0.2517, 1.588), (-0.5469, 0.3654, 1.588), (-0.4651, 0.4651, 1.588), (-0.3654, 0.5469, 1.588), (-0.2517, 0.6077, 1.588), (-0.1283, 0.6451, 1.588), (5.149e-08, 0.5972, 1.743), (0.1165, 0.5857, 1.743), (0.2285, 0.5517, 1.743), (0.3318, 0.4965, 1.743), (0.4223, 0.4223, 1.743), (0.4965, 0.3318, 1.743), (0.5517, 0.2285, 1.743), (0.5857, 0.1165, 1.743), (0.5972, -3.081e-07, 1.743), (0.5857, -0.1165, 1.743), (0.5517, -0.2285, 1.743), (0.4965, -0.3318, 1.743), (0.4223, -0.4223, 1.743), (0.3318, -0.4965, 1.743), (0.2285, -0.5517, 1.743), (0.1165, -0.5857, 1.743), (-9.88e-09, -0.5972, 1.743), (-0.1165, -0.5857, 1.743), (-0.2285, -0.5517, 1.743), (-0.3318, -0.4965, 1.743), (-0.4223, -0.4223, 1.743), (-0.4965, -0.3318, 1.743), (-0.5517, -0.2285, 1.743), (-0.5857, -0.1165, 1.743), (-0.5972, -1.689e-07, 1.743), (-0.5857, 0.1165, 1.743), (-0.5517, 0.2285, 1.743), (-0.4965, 0.3318, 1.743), (-0.4223, 0.4223, 1.743), (-0.3318, 0.4965, 1.743), (-0.2285, 0.5517, 1.743), (-0.1165, 0.5857, 1.743), (6.879e-08, 0.5285, 1.897), (0.1031, 0.5184, 1.897), (0.2023, 0.4883, 1.897), (0.2936, 0.4394, 1.897), (0.3737, 0.3737, 1.897), (0.4394, 0.2936, 1.897), (0.4883, 0.2023, 1.897), (0.5184, 0.1031, 1.897), (0.5285, -2.976e-07, 1.897), (0.5184, -0.1031, 1.897), (0.4883, -0.2023, 1.897), (0.4394, -0.2936, 1.897), (0.3737, -0.3737, 1.897), (0.2936, -0.4394, 1.897), (0.2023, -0.4883, 1.897), (0.1031, -0.5184, 1.897), (1.448e-08, -0.5285, 1.897), (-0.1031, -0.5184, 1.897), (-0.2023, -0.4883, 1.897), (-0.2936, -0.4394, 1.897), (-0.3737, -0.3737, 1.897), (-0.4394, -0.2936, 1.897), (-0.4883, -0.2023, 1.897), (-0.5184, -0.1031, 1.897), (-0.5285, -1.745e-07, 1.897), (-0.5184, 0.1031, 1.897), (-0.4883, 0.2023, 1.897), (-0.4394, 0.2936, 1.897), (-0.3737, 0.3737, 1.897), (-0.2936, 0.4394, 1.897), (-0.2023, 0.4883, 1.897), (-0.1031, 0.5184, 1.897), (8.334e-08, 0.4675, 2.042), (0.09121, 0.4586, 2.042), (0.1789, 0.432, 2.042), (0.2598, 0.3887, 2.042), (0.3306, 0.3306, 2.042), (0.3887, 0.2598, 2.042), (0.432, 0.1789, 2.042), (0.4586, 0.09121, 2.042), (0.4675, -2.912e-07, 2.042), (0.4586, -0.09121, 2.042), (0.432, -0.1789, 2.042), (0.3887, -0.2598, 2.042), (0.3306, -0.3306, 2.042), (0.2598, -0.3887, 2.042), (0.1789, -0.432, 2.042), (0.09121, -0.4586, 2.042), (3.529e-08, -0.4675, 2.042), (-0.09121, -0.4586, 2.042), (-0.1789, -0.432, 2.042), (-0.2598, -0.3887, 2.042), (-0.3306, -0.3306, 2.042), (-0.3887, -0.2598, 2.042), (-0.432, -0.1789, 2.042), (-0.4586, -0.09121, 2.042), (-0.4675, -1.823e-07, 2.042), (-0.4586, 0.09121, 2.042), (-0.432, 0.1789, 2.042), (-0.3887, 0.2598, 2.042), (-0.3306, 0.3306, 2.042), (-0.2598, 0.3887, 2.042), (-0.1789, 0.432, 2.042), (-0.09121, 0.4586, 2.042), (9.813e-08, 0.3955, 2.196), (0.07716, 0.3879, 2.196), (0.1513, 0.3654, 2.196), (0.2197, 0.3288, 2.196), (0.2796, 0.2796, 2.196), (0.3288, 0.2197, 2.196), (0.3654, 0.1513, 2.196), (0.3879, 0.07715, 2.196), (0.3955, -2.808e-07, 2.196), (0.3879, -0.07716, 2.196), (0.3654, -0.1513, 2.196), (0.3288, -0.2197, 2.196), (0.2796, -0.2796, 2.196), (0.2197, -0.3288, 2.196), (0.1513, -0.3654, 2.196), (0.07716, -0.3879, 2.196), (5.749e-08, -0.3955, 2.196), (-0.07715, -0.3879, 2.196), (-0.1513, -0.3654, 2.196), (-0.2197, -0.3288, 2.196), (-0.2796, -0.2796, 2.196), (-0.3288, -0.2197, 2.196), (-0.3654, -0.1513, 2.196), (-0.3879, -0.07716, 2.196), (-0.3955, -1.886e-07, 2.196), (-0.3879, 0.07715, 2.196), (-0.3654, 0.1513, 2.196), (-0.3288, 0.2197, 2.196), (-0.2796, 0.2796, 2.196), (-0.2197, 0.3288, 2.196), (-0.1513, 0.3654, 2.196), (-0.07715, 0.3879, 2.196), (1.179e-07, 0.2997, 2.376), (0.05847, 0.2939, 2.376), (0.1147, 0.2769, 2.376), (0.1665, 0.2492, 2.376), (0.2119, 0.2119, 2.376), (0.2492, 0.1665, 2.376), (0.2769, 0.1147, 2.376), (0.2939, 0.05847, 2.376), (0.2997, -2.683e-07, 2.376), (0.2939, -0.05847, 2.376), (0.2769, -0.1147, 2.376), (0.2492, -0.1665, 2.376), (0.2119, -0.2119, 2.376), (0.1665, -0.2492, 2.376), (0.1147, -0.2769, 2.376), (0.05847, -0.2939, 2.376), (8.71e-08, -0.2997, 2.376), (-0.05847, -0.2939, 2.376), (-0.1147, -0.2769, 2.376), (-0.1665, -0.2492, 2.376), (-0.2119, -0.2119, 2.376), (-0.2492, -0.1665, 2.376), (-0.2769, -0.1147, 2.376), (-0.2939, -0.05847, 2.376), (-0.2997, -1.984e-07, 2.376), (-0.2939, 0.05847, 2.376), (-0.2769, 0.1147, 2.376), (-0.2492, 0.1665, 2.376), (-0.2119, 0.2119, 2.376), (-0.1665, 0.2492, 2.376), (-0.1147, 0.2769, 2.376), (-0.05847, 0.2939, 2.376), (1.35e-07, 0.2113, 2.499), (0.04122, 0.2072, 2.499), (0.08086, 0.1952, 2.499), (0.1174, 0.1757, 2.499), (0.1494, 0.1494, 2.499), (0.1757, 0.1174, 2.499), (0.1952, 0.08086, 2.499), (0.2072, 0.04122, 2.499), (0.2113, -2.537e-07, 2.499), (0.2072, -0.04122, 2.499), (0.1952, -0.08086, 2.499), (0.1757, -0.1174, 2.499), (0.1494, -0.1494, 2.499), (0.1174, -0.1757, 2.499), (0.08086, -0.1952, 2.499), (0.04122, -0.2072, 2.499), (1.133e-07, -0.2113, 2.499), (-0.04122, -0.2072, 2.499), (-0.08086, -0.1952, 2.499), (-0.1174, -0.1757, 2.499), (-0.1494, -0.1494, 2.499), (-0.1757, -0.1174, 2.499), (-0.1952, -0.08086, 2.499), (-0.2072, -0.04122, 2.499), (-0.2113, -2.045e-07, 2.499), (-0.2072, 0.04122, 2.499), (-0.1952, 0.08086, 2.499), (-0.1757, 0.1174, 2.499), (-0.1494, 0.1494, 2.499), (-0.1174, 0.1757, 2.499), (-0.08086, 0.1952, 2.499), (-0.04122, 0.2072, 2.499), (1.472e-07, 0.1379, 2.561), (0.02691, 0.1353, 2.561), (0.05279, 0.1274, 2.561), (0.07664, 0.1147, 2.561), (0.09755, 0.09754, 2.561), (0.1147, 0.07664, 2.561), (0.1274, 0.05279, 2.561), (0.1353, 0.02691, 2.561), (0.1379, -2.439e-07, 2.561), (0.1353, -0.02691, 2.561), (0.1274, -0.05279, 2.561), (0.1147, -0.07664, 2.561), (0.09755, -0.09755, 2.561), (0.07664, -0.1147, 2.561), (0.05279, -0.1274, 2.561), (0.02691, -0.1353, 2.561), (1.331e-07, -0.1379, 2.561), (-0.02691, -0.1353, 2.561), (-0.05279, -0.1274, 2.561), (-0.07664, -0.1147, 2.561), (-0.09754, -0.09755, 2.561), (-0.1147, -0.07664, 2.561), (-0.1274, -0.05279, 2.561), (-0.1353, -0.02691, 2.561), (-0.1379, -2.117e-07, 2.561), (-0.1353, 0.02691, 2.561), (-0.1274, 0.05279, 2.561), (-0.1147, 0.07664, 2.561), (-0.09754, 0.09754, 2.561), (-0.07664, 0.1147, 2.561), (-0.05279, 0.1274, 2.561), (-0.02691, 0.1353, 2.561), (1.697e-07, 0.04002, 2.592), (0.007808, 0.03925, 2.592), (0.01532, 0.03697, 2.592), (0.02223, 0.03328, 2.592), (0.0283, 0.0283, 2.592), (0.03328, 0.02223, 2.592), (0.03697, 0.01532, 2.592), (0.03925, 0.007807, 2.592), (0.04002, -2.297e-07, 2.592), (0.03925, -0.007808, 2.592), (0.03697, -0.01532, 2.592), (0.03328, -0.02223, 2.592), (0.0283, -0.0283, 2.592), (0.02223, -0.03328, 2.592), (0.01532, -0.03697, 2.592), (0.007808, -0.03925, 2.592), (1.656e-07, -0.04002, 2.592), (-0.007808, -0.03925, 2.592), (-0.01532, -0.03697, 2.592), (-0.02223, -0.03328, 2.592), (-0.0283, -0.0283, 2.592), (-0.03328, -0.02223, 2.592), (-0.03697, -0.01532, 2.592), (-0.03925, -0.007808, 2.592), (-0.04002, -2.204e-07, 2.592), (-0.03925, 0.007807, 2.592), (-0.03697, 0.01532, 2.592), (-0.03328, 0.02223, 2.592), (-0.0283, 0.0283, 2.592), (-0.02223, 0.03328, 2.592), (-0.01532, 0.03697, 2.592), (-0.007808, 0.03925, 2.592), (0.2058, 0.4968, -1.411), (0.2987, 0.4471, -1.411), (0.3802, 0.3802, -1.411), (0.4471, 0.2987, -1.411), (0.4968, 0.2058, -1.411), (0.5274, 0.1049, -1.411), (0.5377, -3.04e-07, -1.411), (0.5274, -0.1049, -1.411), (0.4968, -0.2058, -1.411), (0.4471, -0.2987, -1.411), (0.3802, -0.3802, -1.411), (0.2987, -0.4471, -1.411), (0.2058, -0.4968, -1.411), (0.1049, -0.5274, -1.411), (9.584e-09, -0.5377, -1.411), (-0.1049, -0.5274, -1.411), (-0.2058, -0.4968, -1.411), (-0.2987, -0.4471, -1.411), (-0.3802, -0.3802, -1.411), (-0.4471, -0.2987, -1.411), (-0.4968, -0.2058, -1.411), (-0.5274, -0.1049, -1.411), (-0.5377, -1.787e-07, -1.411), (-0.5274, 0.1049, -1.411), (-0.4968, 0.2058, -1.411), (-0.4471, 0.2987, -1.411), (-0.3802, 0.3802, -1.411), (-0.2987, 0.4471, -1.411), (-0.2058, 0.4968, -1.411), (-0.1049, 0.5274, -1.411), (2.409e-07, 0.5377, -1.411), (0.0796, 0.4002, -1.597), (0.1561, 0.377, -1.597), (0.2267, 0.3393, -1.597), (0.2885, 0.2885, -1.597), (0.3393, 0.2267, -1.597), (0.377, 0.1561, -1.597), (0.4002, 0.0796, -1.597), (0.408, -2.922e-07, -1.597), (0.4002, -0.0796, -1.597), (0.377, -0.1561, -1.597), (0.3393, -0.2267, -1.597), (0.2885, -0.2885, -1.597), (0.2267, -0.3393, -1.597), (0.1561, -0.377, -1.597), (0.0796, -0.4002, -1.597), (5.569e-08, -0.408, -1.597), (-0.0796, -0.4002, -1.597), (-0.1561, -0.377, -1.597), (-0.2267, -0.3393, -1.597), (-0.2885, -0.2885, -1.597), (-0.3393, -0.2267, -1.597), (-0.377, -0.1561, -1.597), (-0.4002, -0.0796, -1.597), (-0.408, -1.972e-07, -1.597), (-0.4002, 0.0796, -1.597), (-0.377, 0.1561, -1.597), (-0.3393, 0.2267, -1.597), (-0.2885, 0.2885, -1.597), (-0.2267, 0.3393, -1.597), (-0.1561, 0.377, -1.597), (-0.0796, 0.4002, -1.597), (2.312e-07, 0.408, -1.597), (0.06539, 0.3287, -1.723), (0.1283, 0.3097, -1.723), (0.1862, 0.2787, -1.723), (0.237, 0.237, -1.723), (0.2787, 0.1862, -1.723), (0.3097, 0.1283, -1.723), (0.3287, 0.06539, -1.723), (0.3352, -2.821e-07, -1.723), (0.3287, -0.06539, -1.723), (0.3097, -0.1283, -1.723), (0.2787, -0.1862, -1.723), (0.237, -0.237, -1.723), (0.1862, -0.2787, -1.723), (0.1283, -0.3097, -1.723), (0.06539, -0.3287, -1.723), (8.117e-08, -0.3352, -1.723), (-0.06539, -0.3287, -1.723), (-0.1283, -0.3097, -1.723), (-0.1862, -0.2787, -1.723), (-0.237, -0.237, -1.723), (-0.2787, -0.1862, -1.723), (-0.3097, -0.1283, -1.723), (-0.3287, -0.06539, -1.723), (-0.3352, -2.04e-07, -1.723), (-0.3287, 0.06539, -1.723), (-0.3097, 0.1283, -1.723), (-0.2787, 0.1862, -1.723), (-0.237, 0.237, -1.723), (-0.1862, 0.2787, -1.723), (-0.1283, 0.3097, -1.723), (-0.06539, 0.3287, -1.723), (2.253e-07, 0.3352, -1.723)], [], [(5, 4, 14, 15), (66, 67, 782, 781), (6, 5, 15, 16), (38, 50, 776, 775), (7, 6, 16, 17), (476, 7, 17, 18), (477, 476, 18, 19), (21, 22, 770, 769), (53, 65, 780, 779), (4, 3, 13, 14), (37, 38, 775, 774), (14, 13, 28, 29), (20, 21, 769, 8), (15, 14, 29, 30), (36, 37, 774, 773), (16, 15, 30, 31), (95, 96, 789, 788), (17, 16, 31, 32), (18, 17, 32, 33), (19, 18, 33, 34), (52, 53, 779, 778), (83, 95, 788, 787), (33, 32, 47, 48), (34, 33, 48, 49), (35, 36, 773, 772), (82, 83, 787, 786), (29, 28, 43, 44), (125, 126, 797, 796), (30, 29, 44, 45), (128, 20, 8, 799), (31, 30, 45, 46), (81, 82, 786, 785), (32, 31, 46, 47), (23, 35, 772, 771), (45, 44, 59, 60), (127, 128, 799, 798), (46, 45, 60, 61), (110, 111, 793, 792), (47, 46, 61, 62), (48, 47, 62, 63), (49, 48, 63, 64), (113, 125, 796, 795), (126, 127, 798, 797), (44, 43, 58, 59), (64, 63, 78, 79), (98, 110, 792, 791), (22, 23, 771, 770), (59, 58, 73, 74), (97, 98, 791, 790), (60, 59, 74, 75), (80, 81, 785, 784), (61, 60, 75, 76), (51, 52, 778, 777), (62, 61, 76, 77), (63, 62, 77, 78), (75, 74, 89, 90), (112, 113, 795, 794), (76, 75, 90, 91), (96, 97, 790, 789), (77, 76, 91, 92), (78, 77, 92, 93), (79, 78, 93, 94), (68, 80, 784, 783), (65, 66, 781, 780), (74, 73, 88, 89), (67, 68, 783, 782), (94, 93, 108, 109), (50, 51, 777, 776), (111, 112, 794, 793), (89, 88, 103, 104), (173, 172, 96, 95), (90, 89, 104, 105), (248, 247, 21, 20), (91, 90, 105, 106), (223, 235, 0, 1), (231, 219, 38, 37), (92, 91, 106, 107), (205, 206, 24, 25), (93, 92, 107, 108), (145, 146, 72, 84), (172, 171, 97, 96), (106, 105, 120, 121), (222, 223, 1, 2), (247, 246, 22, 21), (107, 106, 121, 122), (221, 222, 2, 9), (108, 107, 122, 123), (192, 205, 25, 26), (109, 108, 123, 124), (144, 145, 84, 85), (219, 218, 50, 38), (220, 221, 9, 10), (203, 202, 66, 65), (104, 103, 118, 119), (218, 217, 51, 50), (105, 104, 119, 120), (202, 201, 67, 66), (191, 192, 26, 27), (155, 143, 125, 113), (119, 118, 133, 134), (216, 204, 53, 52), (120, 119, 134, 135), (217, 216, 52, 51), (121, 120, 135, 136), (175, 176, 42, 54), (201, 200, 68, 67), (122, 121, 136, 137), (190, 191, 27, 39), (123, 122, 137, 138), (162, 174, 55, 56), (124, 123, 138, 139), (174, 175, 54, 55), (189, 190, 39, 40), (246, 234, 23, 22), (137, 136, 151, 152), (161, 162, 56, 57), (138, 137, 152, 153), (116, 117, 101, 102), (139, 138, 153, 154), (177, 189, 40, 41), (200, 188, 80, 68), (160, 161, 57, 69), (204, 203, 65, 53), (134, 133, 148, 149), (188, 187, 81, 80), (135, 134, 149, 150), (171, 170, 98, 97), (136, 135, 150, 151), (132, 144, 85, 86), (234, 233, 35, 23), (149, 148, 163, 164), (143, 142, 126, 125), (150, 149, 164, 165), (187, 186, 82, 81), (151, 150, 165, 166), (159, 160, 69, 70), (170, 158, 110, 98), (152, 151, 166, 167), (131, 132, 86, 87), (153, 152, 167, 168), (208, 220, 10, 11), (154, 153, 168, 169), (115, 116, 102, 114), (142, 141, 127, 126), (167, 166, 181, 182), (176, 177, 41, 42), (168, 167, 182, 183), (130, 131, 87, 99), (169, 168, 183, 184), (235, 115, 114, 0), (156, 155, 113, 112), (129, 130, 99, 100), (158, 157, 111, 110), (164, 163, 178, 179), (233, 232, 36, 35), (165, 164, 179, 180), (141, 140, 128, 127), (166, 165, 180, 181), (207, 208, 11, 12), (186, 185, 83, 82), (157, 156, 112, 111), (179, 178, 193, 194), (140, 248, 20, 128), (180, 179, 194, 195), (185, 173, 95, 83), (181, 180, 195, 196), (147, 159, 70, 71), (232, 231, 37, 36), (182, 181, 196, 197), (117, 129, 100, 101), (183, 182, 197, 198), (206, 207, 12, 24), (184, 183, 198, 199), (146, 147, 71, 72), (339, 340, 158, 170), (313, 312, 147, 146), (296, 295, 175, 174), (198, 197, 213, 214), (280, 268, 191, 190), (199, 198, 214, 215), (312, 311, 159, 147), (322, 323, 186, 187), (295, 283, 176, 175), (293, 294, 203, 204), (194, 193, 209, 210), (337, 338, 171, 172), (195, 194, 210, 211), (338, 339, 170, 171), (196, 195, 211, 212), (267, 266, 205, 192), (310, 322, 187, 188), (197, 196, 212, 213), (210, 209, 224, 225), (292, 293, 204, 216), (211, 210, 225, 226), (309, 310, 188, 200), (212, 211, 226, 227), (268, 267, 192, 191), (291, 292, 216, 217), (213, 212, 227, 228), (283, 282, 177, 176), (214, 213, 228, 229), (266, 265, 206, 205), (215, 214, 229, 230), (311, 299, 160, 159), (325, 337, 172, 173), (265, 253, 207, 206), (276, 277, 231, 232), (229, 228, 243, 244), (237, 236, 235, 223), (230, 229, 244, 245), (253, 252, 208, 207), (308, 309, 200, 201), (238, 237, 223, 222), (279, 291, 217, 218), (225, 224, 239, 240), (278, 279, 218, 219), (226, 225, 240, 241), (261, 262, 246, 247), (227, 226, 241, 242), (299, 298, 161, 160), (324, 325, 173, 185), (228, 227, 242, 243), (252, 251, 220, 208), (264, 276, 232, 233), (241, 240, 255, 256), (277, 278, 219, 231), (242, 241, 256, 257), (298, 297, 162, 161), (249, 261, 247, 248), (243, 242, 257, 258), (341, 329, 130, 129), (244, 243, 258, 259), (251, 250, 221, 220), (245, 244, 259, 260), (236, 344, 115, 235), (355, 367, 142, 143), (329, 328, 131, 130), (323, 324, 185, 186), (240, 239, 254, 255), (260, 259, 274, 275), (282, 281, 189, 177), (263, 264, 233, 234), (344, 343, 116, 115), (307, 308, 201, 202), (255, 254, 269, 270), (262, 263, 234, 246), (256, 255, 270, 271), (354, 355, 143, 155), (257, 256, 271, 272), (250, 238, 222, 221), (353, 354, 155, 156), (258, 257, 272, 273), (327, 326, 144, 132), (259, 258, 273, 274), (328, 327, 132, 131), (294, 307, 202, 203), (272, 271, 286, 287), (343, 342, 117, 116), (367, 368, 141, 142), (273, 272, 287, 288), (326, 314, 145, 144), (274, 273, 288, 289), (281, 280, 190, 189), (275, 274, 289, 290), (342, 341, 129, 117), (369, 249, 248, 140), (314, 313, 146, 145), (352, 353, 156, 157), (270, 269, 284, 285), (368, 369, 140, 141), (271, 270, 285, 286), (297, 296, 174, 162), (340, 352, 157, 158), (388, 389, 311, 312), (398, 397, 353, 352), (285, 284, 300, 301), (473, 472, 277, 276), (286, 285, 301, 302), (444, 443, 307, 294), (287, 286, 302, 303), (462, 463, 237, 238), (415, 414, 325, 324), (288, 287, 303, 304), (416, 417, 283, 295), (289, 288, 304, 305), (387, 388, 312, 313), (290, 289, 305, 306), (303, 302, 317, 318), (461, 462, 238, 250), (443, 442, 308, 307), (304, 303, 318, 319), (358, 359, 341, 342), (305, 304, 319, 320), (433, 434, 266, 267), (306, 305, 320, 321), (386, 387, 313, 314), (397, 385, 354, 353), (449, 461, 250, 251), (472, 460, 278, 277), (301, 300, 315, 316), (414, 413, 337, 325), (302, 301, 316, 317), (442, 430, 309, 308), (385, 384, 355, 354), (404, 416, 295, 296), (460, 459, 279, 278), (316, 315, 330, 331), (413, 412, 338, 337), (317, 316, 331, 332), (479, 478, 262, 261), (318, 317, 332, 333), (357, 358, 342, 343), (430, 429, 310, 309), (319, 318, 333, 334), (432, 433, 267, 268), (320, 319, 334, 335), (374, 386, 314, 326), (321, 320, 335, 336), (403, 404, 296, 297), (356, 357, 343, 344), (384, 383, 367, 355), (334, 333, 348, 349), (431, 432, 268, 280), (335, 334, 349, 350), (373, 374, 326, 327), (336, 335, 350, 351), (448, 449, 251, 252), (459, 458, 291, 279), (402, 403, 297, 298), (412, 400, 339, 338), (331, 330, 345, 346), (478, 475, 263, 262), (332, 331, 346, 347), (429, 428, 322, 310), (333, 332, 347, 348), (464, 356, 344, 236), (383, 382, 368, 367), (346, 345, 360, 361), (458, 457, 292, 291), (347, 346, 361, 362), (400, 399, 340, 339), (348, 347, 362, 363), (419, 431, 280, 281), (475, 474, 264, 263), (349, 348, 363, 364), (372, 373, 327, 328), (350, 349, 364, 365), (447, 448, 252, 253), (351, 350, 365, 366), (401, 402, 298, 299), (428, 427, 323, 322), (364, 363, 378, 379), (418, 419, 281, 282), (365, 364, 379, 380), (371, 372, 328, 329), (366, 365, 380, 381), (446, 447, 253, 265), (382, 370, 369, 368), (389, 401, 299, 311), (480, 479, 261, 249), (361, 360, 375, 376), (457, 445, 293, 292), (362, 361, 376, 377), (399, 398, 352, 340), (363, 362, 377, 378), (417, 418, 282, 283), (474, 473, 276, 264), (427, 415, 324, 323), (376, 375, 390, 391), (445, 444, 294, 293), (377, 376, 391, 392), (370, 480, 249, 369), (378, 377, 392, 393), (463, 464, 236, 237), (49, 64, 475, 478), (379, 378, 393, 394), (359, 371, 329, 341), (380, 379, 394, 395), (434, 446, 265, 266), (381, 380, 395, 396), (103, 88, 447, 446), (336, 351, 412, 413), (193, 178, 419, 418), (395, 394, 409, 410), (315, 300, 389, 388), (396, 395, 410, 411), (28, 13, 463, 462), (215, 230, 442, 443), (269, 254, 403, 402), (169, 184, 445, 457), (391, 390, 405, 406), (381, 396, 398, 399), (392, 391, 406, 407), (34, 49, 478, 479), (393, 392, 407, 408), (148, 133, 433, 432), (456, 471, 382, 383), (394, 393, 408, 409), (435, 420, 359, 358), (19, 34, 479, 480), (407, 406, 421, 422), (306, 321, 414, 415), (408, 407, 422, 423), (73, 58, 449, 448), (184, 199, 444, 445), (409, 408, 423, 424), (239, 224, 416, 404), (410, 409, 424, 425), (118, 103, 446, 434), (411, 410, 425, 426), (13, 3, 464, 463), (139, 154, 458, 459), (405, 390, 372, 371), (94, 109, 472, 473), (406, 405, 420, 421), (284, 269, 402, 401), (426, 425, 440, 441), (360, 345, 386, 374), (351, 366, 400, 412), (450, 435, 358, 357), (426, 441, 384, 385), (421, 420, 435, 436), (260, 275, 428, 429), (422, 421, 436, 437), (230, 245, 430, 442), (423, 422, 437, 438), (43, 28, 462, 461), (109, 124, 460, 472), (424, 423, 438, 439), (209, 193, 418, 417), (425, 424, 439, 440), (437, 436, 451, 452), (64, 79, 474, 475), (438, 437, 452, 453), (88, 73, 448, 447), (396, 411, 397, 398), (439, 438, 453, 454), (375, 360, 374, 373), (440, 439, 454, 455), (254, 239, 404, 403), (441, 440, 455, 456), (330, 315, 388, 387), (275, 290, 427, 428), (163, 148, 432, 431), (154, 169, 457, 458), (436, 435, 450, 451), (321, 336, 413, 414), (456, 455, 470, 471), (420, 405, 371, 359), (441, 456, 383, 384), (300, 284, 401, 389), (471, 477, 370, 382), (451, 450, 465, 466), (199, 215, 443, 444), (452, 451, 466, 467), (79, 94, 473, 474), (453, 452, 467, 468), (58, 43, 461, 449), (366, 381, 399, 400), (454, 453, 468, 469), (3, 465, 356, 464), (455, 454, 469, 470), (345, 330, 387, 386), (477, 19, 480, 370), (468, 467, 5, 6), (390, 375, 373, 372), (245, 260, 429, 430), (469, 468, 6, 7), (178, 163, 431, 419), (470, 469, 7, 476), (133, 118, 434, 433), (471, 470, 476, 477), (224, 209, 417, 416), (290, 306, 415, 427), (465, 450, 357, 356), (411, 426, 385, 397), (466, 465, 3, 4), (124, 139, 459, 460), (467, 466, 4, 5), (85, 84, 504, 505), (102, 101, 510, 511), (10, 9, 484, 485), (114, 102, 511, 512), (69, 57, 499, 500), (0, 114, 512, 481), (27, 26, 490, 491), (70, 69, 500, 501), (39, 27, 491, 492), (11, 10, 485, 486), (87, 86, 506, 507), (12, 11, 486, 487), (40, 39, 492, 493), (24, 12, 487, 488), (41, 40, 493, 494), (1, 0, 481, 482), (99, 87, 507, 508), (56, 55, 497, 498), (25, 24, 488, 489), (42, 41, 494, 495), (26, 25, 489, 490), (54, 42, 495, 496), (71, 70, 501, 502), (2, 1, 482, 483), (100, 99, 508, 509), (55, 54, 496, 497), (72, 71, 502, 503), (86, 85, 505, 506), (84, 72, 503, 504), (9, 2, 483, 484), (101, 100, 509, 510), (57, 56, 498, 499), (496, 495, 527, 528), (483, 482, 514, 515), (510, 509, 541, 542), (497, 496, 528, 529), (484, 483, 515, 516), (511, 510, 542, 543), (498, 497, 529, 530), (485, 484, 516, 517), (512, 511, 543, 544), (499, 498, 530, 531), (486, 485, 517, 518), (481, 512, 544, 513), (500, 499, 531, 532), (487, 486, 518, 519), (501, 500, 532, 533), (488, 487, 519, 520), (502, 501, 533, 534), (489, 488, 520, 521), (503, 502, 534, 535), (490, 489, 521, 522), (504, 503, 535, 536), (491, 490, 522, 523), (505, 504, 536, 537), (492, 491, 523, 524), (506, 505, 537, 538), (493, 492, 524, 525), (507, 506, 538, 539), (494, 493, 525, 526), (508, 507, 539, 540), (495, 494, 526, 527), (482, 481, 513, 514), (509, 508, 540, 541), (531, 530, 562, 563), (518, 517, 549, 550), (513, 544, 576, 545), (532, 531, 563, 564), (519, 518, 550, 551), (533, 532, 564, 565), (520, 519, 551, 552), (534, 533, 565, 566), (521, 520, 552, 553), (535, 534, 566, 567), (522, 521, 553, 554), (536, 535, 567, 568), (523, 522, 554, 555), (537, 536, 568, 569), (524, 523, 555, 556), (538, 537, 569, 570), (525, 524, 556, 557), (539, 538, 570, 571), (526, 525, 557, 558), (540, 539, 571, 572), (527, 526, 558, 559), (514, 513, 545, 546), (541, 540, 572, 573), (528, 527, 559, 560), (515, 514, 546, 547), (542, 541, 573, 574), (529, 528, 560, 561), (516, 515, 547, 548), (543, 542, 574, 575), (530, 529, 561, 562), (517, 516, 548, 549), (544, 543, 575, 576), (566, 565, 597, 598), (553, 552, 584, 585), (567, 566, 598, 599), (554, 553, 585, 586), (568, 567, 599, 600), (555, 554, 586, 587), (569, 568, 600, 601), (556, 555, 587, 588), (570, 569, 601, 602), (557, 556, 588, 589), (571, 570, 602, 603), (558, 557, 589, 590), (572, 571, 603, 604), (559, 558, 590, 591), (546, 545, 577, 578), (573, 572, 604, 605), (560, 559, 591, 592), (547, 546, 578, 579), (574, 573, 605, 606), (561, 560, 592, 593), (548, 547, 579, 580), (575, 574, 606, 607), (562, 561, 593, 594), (549, 548, 580, 581), (576, 575, 607, 608), (563, 562, 594, 595), (550, 549, 581, 582), (545, 576, 608, 577), (564, 563, 595, 596), (551, 550, 582, 583), (565, 564, 596, 597), (552, 551, 583, 584), (601, 600, 632, 633), (588, 587, 619, 620), (602, 601, 633, 634), (589, 588, 620, 621), (603, 602, 634, 635), (590, 589, 621, 622), (604, 603, 635, 636), (591, 590, 622, 623), (578, 577, 609, 610), (605, 604, 636, 637), (592, 591, 623, 624), (579, 578, 610, 611), (606, 605, 637, 638), (593, 592, 624, 625), (580, 579, 611, 612), (607, 606, 638, 639), (594, 593, 625, 626), (581, 580, 612, 613), (608, 607, 639, 640), (595, 594, 626, 627), (582, 581, 613, 614), (577, 608, 640, 609), (596, 595, 627, 628), (583, 582, 614, 615), (597, 596, 628, 629), (584, 583, 615, 616), (598, 597, 629, 630), (585, 584, 616, 617), (599, 598, 630, 631), (586, 585, 617, 618), (600, 599, 631, 632), (587, 586, 618, 619), (636, 635, 667, 668), (623, 622, 654, 655), (610, 609, 641, 642), (637, 636, 668, 669), (624, 623, 655, 656), (611, 610, 642, 643), (638, 637, 669, 670), (625, 624, 656, 657), (612, 611, 643, 644), (639, 638, 670, 671), (626, 625, 657, 658), (613, 612, 644, 645), (640, 639, 671, 672), (627, 626, 658, 659), (614, 613, 645, 646), (609, 640, 672, 641), (628, 627, 659, 660), (615, 614, 646, 647), (629, 628, 660, 661), (616, 615, 647, 648), (630, 629, 661, 662), (617, 616, 648, 649), (631, 630, 662, 663), (618, 617, 649, 650), (632, 631, 663, 664), (619, 618, 650, 651), (633, 632, 664, 665), (620, 619, 651, 652), (634, 633, 665, 666), (621, 620, 652, 653), (635, 634, 666, 667), (622, 621, 653, 654), (642, 641, 673, 674), (669, 668, 700, 701), (656, 655, 687, 688), (643, 642, 674, 675), (670, 669, 701, 702), (657, 656, 688, 689), (644, 643, 675, 676), (671, 670, 702, 703), (658, 657, 689, 690), (645, 644, 676, 677), (672, 671, 703, 704), (659, 658, 690, 691), (646, 645, 677, 678), (641, 672, 704, 673), (660, 659, 691, 692), (647, 646, 678, 679), (661, 660, 692, 693), (648, 647, 679, 680), (662, 661, 693, 694), (649, 648, 680, 681), (663, 662, 694, 695), (650, 649, 681, 682), (664, 663, 695, 696), (651, 650, 682, 683), (665, 664, 696, 697), (652, 651, 683, 684), (666, 665, 697, 698), (653, 652, 684, 685), (667, 666, 698, 699), (654, 653, 685, 686), (668, 667, 699, 700), (655, 654, 686, 687), (677, 676, 708, 709), (704, 703, 735, 736), (691, 690, 722, 723), (678, 677, 709, 710), (673, 704, 736, 705), (692, 691, 723, 724), (679, 678, 710, 711), (693, 692, 724, 725), (680, 679, 711, 712), (694, 693, 725, 726), (681, 680, 712, 713), (695, 694, 726, 727), (682, 681, 713, 714), (696, 695, 727, 728), (683, 682, 714, 715), (697, 696, 728, 729), (684, 683, 715, 716), (698, 697, 729, 730), (685, 684, 716, 717), (699, 698, 730, 731), (686, 685, 717, 718), (700, 699, 731, 732), (687, 686, 718, 719), (674, 673, 705, 706), (701, 700, 732, 733), (688, 687, 719, 720), (675, 674, 706, 707), (702, 701, 733, 734), (689, 688, 720, 721), (676, 675, 707, 708), (703, 702, 734, 735), (690, 689, 721, 722), (728, 727, 759, 760), (715, 714, 746, 747), (729, 728, 760, 761), (716, 715, 747, 748), (730, 729, 761, 762), (717, 716, 748, 749), (731, 730, 762, 763), (718, 717, 749, 750), (732, 731, 763, 764), (719, 718, 750, 751), (706, 705, 737, 738), (733, 732, 764, 765), (720, 719, 751, 752), (707, 706, 738, 739), (734, 733, 765, 766), (721, 720, 752, 753), (708, 707, 739, 740), (735, 734, 766, 767), (722, 721, 753, 754), (709, 708, 740, 741), (736, 735, 767, 768), (723, 722, 754, 755), (710, 709, 741, 742), (705, 736, 768, 737), (724, 723, 755, 756), (711, 710, 742, 743), (725, 724, 756, 757), (712, 711, 743, 744), (726, 725, 757, 758), (713, 712, 744, 745), (727, 726, 758, 759), (714, 713, 745, 746), (738, 737, 768, 767, 766, 765, 764, 763, 762, 761, 760, 759, 758, 757, 756, 755, 754, 753, 752, 751, 750, 749, 748, 747, 746, 745, 744, 743, 742, 741, 740, 739), (775, 776, 808, 807), (769, 770, 802, 801), (780, 781, 813, 812), (771, 772, 804, 803), (774, 775, 807, 806), (8, 769, 801, 800), (790, 791, 823, 822), (795, 796, 828, 827), (773, 774, 806, 805), (789, 790, 822, 821), (779, 780, 812, 811), (786, 787, 819, 818), (785, 786, 818, 817), (788, 789, 821, 820), (784, 785, 817, 816), (772, 773, 805, 804), (783, 784, 816, 815), (799, 8, 800, 831), (798, 799, 831, 830), (797, 798, 830, 829), (794, 795, 827, 826), (796, 797, 829, 828), (787, 788, 820, 819), (793, 794, 826, 825), (782, 783, 815, 814), (778, 779, 811, 810), (792, 793, 825, 824), (777, 778, 810, 809), (791, 792, 824, 823), (781, 782, 814, 813), (776, 777, 809, 808), (770, 771, 803, 802), (814, 815, 847, 846), (827, 828, 860, 859), (800, 801, 833, 832), (813, 814, 846, 845), (826, 827, 859, 858), (812, 813, 845, 844), (825, 826, 858, 857), (811, 812, 844, 843), (824, 825, 857, 856), (810, 811, 843, 842), (823, 824, 856, 855), (809, 810, 842, 841), (822, 823, 855, 854), (808, 809, 841, 840), (821, 822, 854, 853), (807, 808, 840, 839), (820, 821, 853, 852), (806, 807, 839, 838), (819, 820, 852, 851), (805, 806, 838, 837), (818, 819, 851, 850), (831, 800, 832, 863), (804, 805, 837, 836), (817, 818, 850, 849), (830, 831, 863, 862), (803, 804, 836, 835), (816, 817, 849, 848), (829, 830, 862, 861), (802, 803, 835, 834), (815, 816, 848, 847), (828, 829, 861, 860), (801, 802, 834, 833)])
me_sphere.use_remesh_preserve_volume = False
me_sphere.use_remesh_preserve_attributes = False
me_sphere.use_mirror_vertex_groups = False
me_sphere.update()

# ---- curves / text
cu_filament_curve = bpy.data.curves.new('Filament Curve', 'CURVE')
cu_filament_curve.dimensions = '3D'
_sp = cu_filament_curve.splines.new('BEZIER'); _sp.bezier_points.add(6)
_sp.bezier_points.foreach_set('co', [0.02145, -0.009815, 0.0, 0.03507, 0.1961, 0.09203, 0.177, 0.3848, 0.1675, 0.3796, 0.4095, 0.1498, 0.6195, 0.388, 0.1633, 0.6949, 0.2187, 0.1011, 0.7331, 0.01233, 0.00359])
_sp.bezier_points.foreach_set('handle_left', [0.03158, -0.082, 0.000113, 0.002298, 0.1091, 0.04538, 0.1283, 0.3848, 0.1675, 0.2874, 0.405, 0.149, 0.5702, 0.4027, 0.1706, 0.6856, 0.2743, 0.125, 0.7228, 0.05167, 0.00359])
_sp.bezier_points.foreach_set('handle_right', [0.01634, 0.02652, -5.687e-05, 0.06945, 0.2875, 0.141, 0.2014, 0.3848, 0.1675, 0.4717, 0.414, 0.1506, 0.6689, 0.3733, 0.1559, 0.7043, 0.163, 0.07709, 0.7701, -0.1284, 0.00359])
for _p, _l, _r in zip(_sp.bezier_points, ['ALIGNED', 'ALIGNED', 'ALIGNED', 'ALIGNED', 'ALIGNED', 'ALIGNED', 'ALIGNED'], ['ALIGNED', 'ALIGNED', 'ALIGNED', 'ALIGNED', 'ALIGNED', 'ALIGNED', 'ALIGNED']): _p.handle_left_type = _l; _p.handle_right_type = _r
_sp.order_u = 0
_sp.order_v = 0
cu_filament_curve.use_path = True
cu_filament_curve.use_path_clamp = True
cu_filament_curve.bevel_resolution = 0
cu_filament_curve.fill_mode = 'HALF'
cu_beziercurve_002 = bpy.data.curves.new('BezierCurve.002', 'CURVE')
cu_beziercurve_002.dimensions = '3D'
_sp = cu_beziercurve_002.splines.new('BEZIER'); _sp.bezier_points.add(3)
_sp.bezier_points.foreach_set('co', [0.2146, 0.2285, -0.7754, 0.6587, 0.8062, 1.927, 0.6587, 0.4787, 2.149, 0.5428, 0.8246, 2.452])
_sp.bezier_points.foreach_set('handle_left', [0.2149, 0.2285, -0.9965, 0.6587, 0.8062, 1.451, 0.6587, 0.4787, 2.593, 0.5428, 0.8246, 2.041])
_sp.bezier_points.foreach_set('handle_right', [0.2144, 0.2285, -0.6191, 0.6587, 0.8062, 2.403, 0.6587, 0.4787, 1.704, 0.5428, 0.8246, 2.864])
for _p, _l, _r in zip(_sp.bezier_points, ['ALIGNED', 'ALIGNED', 'ALIGNED', 'ALIGNED'], ['ALIGNED', 'ALIGNED', 'ALIGNED', 'ALIGNED']): _p.handle_left_type = _l; _p.handle_right_type = _r
_sp.order_u = 0
_sp.order_v = 0
cu_beziercurve_002.use_path = True
cu_beziercurve_002.use_path_clamp = True
cu_beziercurve_002.bevel_resolution = 2
cu_beziercurve_002.bevel_depth = 0.02
cu_beziercurve_002.fill_mode = 'FULL'
cu_beziercurve_001 = bpy.data.curves.new('BezierCurve.001', 'CURVE')
cu_beziercurve_001.dimensions = '3D'
_sp = cu_beziercurve_001.splines.new('BEZIER'); _sp.bezier_points.add(2)
_sp.bezier_points.foreach_set('co', [0.1428, 0.0, -1.028, 0.345, -0.2148, 0.4805, 0.3795, -0.1988, 0.419])
_sp.bezier_points.foreach_set('handle_left', [0.1431, 3.727e-08, -1.249, 0.345, -0.2148, 0.1884, 0.3866, -0.1988, 0.5117])
_sp.bezier_points.foreach_set('handle_right', [0.1426, -2.635e-08, -0.872, 0.345, -0.2148, 0.7727, 0.3713, -0.1988, 0.3104])
for _p, _l, _r in zip(_sp.bezier_points, ['ALIGNED', 'ALIGNED', 'ALIGNED'], ['ALIGNED', 'ALIGNED', 'ALIGNED']): _p.handle_left_type = _l; _p.handle_right_type = _r
_sp.order_u = 0
_sp.order_v = 0
cu_beziercurve_001.use_path = True
cu_beziercurve_001.use_path_clamp = True
cu_beziercurve_001.bevel_resolution = 3
cu_beziercurve_001.bevel_depth = 0.01
cu_beziercurve_001.fill_mode = 'FULL'

# ---- objects
ob_filament_curve = bpy.data.objects.new('Filament Curve', cu_filament_curve)
ob_circle = bpy.data.objects.new('Circle', me_filament)
ob_interior = bpy.data.objects.new('Interior', me_cube)
ob_beziercurve_001 = bpy.data.objects.new('BezierCurve.001', cu_beziercurve_002)
ob_beziercurve = bpy.data.objects.new('BezierCurve', cu_beziercurve_001)
ob_cap = bpy.data.objects.new('Cap', me_cylinder)
ob_bulb = bpy.data.objects.new('Bulb', me_sphere)

# ---- transforms, parenting, visibility, modifiers, constraints
ob_filament_curve.location = (-0.3858, -0.2055, 0.5082)
ob_filament_curve.lineart.crease_threshold = 0.0
ob_circle.location = (-0.3858, -0.2055, 0.5082)
ob_circle.rotation_euler = (0.0, -1.192e-07, 0.0)
ob_circle.scale = (0.007198, 0.007198, 0.007198)
ob_circle.lineart.crease_threshold = 0.0
_m = ob_circle.modifiers.new('Screw', 'SCREW')
_m.iterations = 89
_m.axis = 'X'
_m.screw_offset = 2.2
_m = ob_circle.modifiers.new('Curve', 'CURVE')
_m.object = ob_filament_curve
ob_interior.location = (0.0, 0.0, -1.176)
ob_interior.scale = (0.2585, 0.2585, 0.2585)
ob_interior.lineart.crease_threshold = 0.0
_m = ob_interior.modifiers.new('Subsurf', 'SUBSURF')
_m.uv_smooth = 'PRESERVE_CORNERS'
_m.quality = 2
_m.levels = 3
_m.show_only_control_edges = False
ob_beziercurve_001.location = (0.0, 0.0, 0.0)
ob_beziercurve_001.scale = (0.3191, 0.3191, 0.3191)
ob_beziercurve_001.lineart.crease_threshold = 0.0
_m = ob_beziercurve_001.modifiers.new('Mirror', 'MIRROR')
_m.mirror_object = ob_interior
ob_beziercurve.location = (0.0, 0.0, 0.0)
ob_beziercurve.lineart.crease_threshold = 0.0
_m = ob_beziercurve.modifiers.new('Mirror', 'MIRROR')
_m.mirror_object = ob_interior
ob_cap.location = (0.0, 0.0, -2.079)
ob_cap.scale = (0.3846, 0.3846, 0.3846)
ob_cap.lineart.crease_threshold = 0.0
ob_bulb.location = (0.0, 0.0, 0.0)
ob_bulb.lineart.crease_threshold = 0.0

# ---- collection membership
col_collection_1.objects.link(ob_filament_curve)
col_collection_1.objects.link(ob_circle)
col_collection_1.objects.link(ob_interior)
col_collection_1.objects.link(ob_beziercurve_001)
col_collection_1.objects.link(ob_beziercurve)
col_collection_1.objects.link(ob_cap)
col_collection_1.objects.link(ob_bulb)

# ---- scene / render settings (as saved in the file)
scene.frame_start = 1; scene.frame_end = 250; scene.frame_set(1)
scene.render.engine = 'BLENDER_EEVEE_NEXT'
scene.render.resolution_percentage = 50
scene.render.dither_intensity = 0.0
scene.cycles.use_denoising = False
scene.cycles.samples = 128
scene.cycles.sampling_pattern = 'TABULATED_SOBOL'
scene.cycles.use_adaptive_sampling = False
scene.cycles.use_light_tree = False
scene.cycles.blur_glossy = 0.0
scene.cycles.sample_clamp_indirect = 0.0
scene.view_settings.view_transform = 'Standard'
bpy.context.view_layer.update()

# ---- added for rendering (the .blend has no active camera and no usable light): camera, sun
cam_auto = bpy.data.cameras.new('AutoCamera')
cam_auto.lens = 50.0
cam_auto.sensor_width = 36.0
cam_auto.clip_end = 1000.0
ob_auto_camera = bpy.data.objects.new('AutoCamera', cam_auto)
scene.collection.objects.link(ob_auto_camera)
ob_auto_camera.location = (6.03491, -7.2385, 4.7182)
ob_auto_camera.rotation_euler = (1.09748, -7.21219e-08, 0.694738)
scene.camera = ob_auto_camera
light_auto_sun = bpy.data.lights.new('AutoSun', 'SUN')
light_auto_sun.energy = 3.0
light_auto_sun.angle = 0.0523599
ob_auto_sun = bpy.data.objects.new('AutoSun', light_auto_sun)
scene.collection.objects.link(ob_auto_sun)
ob_auto_sun.rotation_euler = (0.872665, 0.174533, 0.523599)
bpy.context.view_layer.update()
